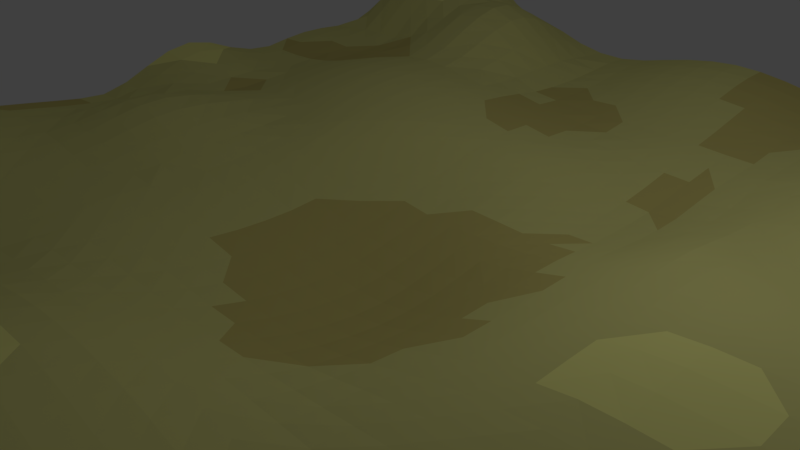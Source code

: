 # Source: terrain3.blend  (saved by Blender 2.79.0; exported with 4.5.12 LTS)
import bpy
from mathutils import Matrix  # noqa: F401  (used for matrix-valued properties, if any)

bpy.ops.wm.read_factory_settings(use_empty=True)
scene = bpy.context.scene
scene.name = 'Scene'

# ---- collections
col_collection_1 = bpy.data.collections.new('Collection 1'); scene.collection.children.link(col_collection_1)

# ---- materials (node trees are filled in below, after node groups)
mat_material = bpy.data.materials.new('Material')
mat_material.alpha_threshold = 0.0
mat_material.use_transparent_shadow = False
mat_material.diffuse_color = (0.8, 0.7774, 0.2785, 1.0)
mat_material.roughness = 0.5
mat_material.specular_intensity = 0.0
mat_material_001 = bpy.data.materials.new('Material.001')
mat_material_001.alpha_threshold = 0.0
mat_material_001.use_transparent_shadow = False
mat_material_001.diffuse_color = (0.686, 0.6037, 0.1928, 1.0)
mat_material_001.roughness = 0.5
mat_material_001.specular_intensity = 0.03125
mat_material_002 = bpy.data.materials.new('Material.002')
mat_material_002.alpha_threshold = 0.0
mat_material_002.use_transparent_shadow = False
mat_material_002.diffuse_color = (1.0, 0.9859, 0.3319, 1.0)
mat_material_002.roughness = 0.5
mat_material_002.specular_intensity = 0.0

# ---- material node trees

# ---- world
world_world = bpy.data.worlds.new('World'); scene.world = world_world
world_world.color = (0.05088, 0.05088, 0.05088)
world_world.use_sun_shadow = False
world_world.sun_shadow_jitter_overblur = 0.0
world_world.cycles.sampling_method = 'MANUAL'

# ---- cameras
cam_camera = bpy.data.cameras.new('Camera')
cam_camera.clip_end = 100.0
cam_camera.lens = 35.0
cam_camera.sensor_width = 32.0
cam_camera.sensor_height = 18.0
cam_camera.ortho_scale = 7.314
cam_camera.dof.focus_distance = 0.0
cam_camera.dof.aperture_fstop = 128.0

# ---- lights
light_lamp = bpy.data.lights.new('Lamp', 'POINT')
light_lamp.transmission_factor = 0.0
light_lamp.cutoff_distance = 30.0
light_lamp.energy = 100.0
light_lamp.shadow_buffer_clip_start = 1.001
light_lamp.shadow_soft_size = 0.1
light_lamp.shadow_maximum_resolution = 0.006
light_lamp.use_absolute_resolution = True

# ---- meshes
me_plane_001 = bpy.data.meshes.new('Plane.001')
me_plane_001.from_pydata([(-1.0, -1.0, 0.1308), (1.0, -1.0, 0.07879), (-1.0, 1.0, 0.1068), (0.9967, 0.9791, 0.0357), (-1.0, 0.0, 0.05534), (0.0, -1.0, 0.1083), (1.0, 0.0, 0.04756), (0.0, 1.0, 0.07942), (0.002557, 0.008345, -0.06975), (-1.0, -0.5, 0.06406), (0.5, -1.0, 0.02099), (0.9779, 0.4893, 0.09536), (-0.517, 0.9974, 0.0878), (-1.0, 0.5, 0.05644), (-0.5, -1.0, 0.01492), (1.0, -0.5014, 0.02109), (0.499, 0.9936, 0.0203), (0.0, 0.5, 0.0013), (0.004434, -0.4855, -0.03036), (-0.5, 0.0, 0.02889), (0.4969, 1.216e-07, 0.03919), (0.5002, -0.4993, 0.02335), (-0.5, -0.5, 0.01372), (-0.5, 0.5, 0.07751), (0.5116, 0.4988, 0.03673), (-1.0, -0.75, 0.1327), (0.75, -1.0, 0.06006), (0.9942, 0.7137, 0.09619), (-0.7433, 0.9872, 0.1968), (-1.0, 0.25, 0.05806), (-0.25, -1.0, 0.04553), (1.0, -0.2515, 0.04542), (0.25, 1.0, 0.05719), (0.0, 0.75, 0.0403), (0.006108, -0.2301, -0.0968), (-0.75, 0.0, 0.04433), (0.2517, 0.005693, -0.03039), (-1.0, -0.25, 0.01996), (0.25, -1.0, 0.08262), (0.9684, 0.25, 0.02989), (-0.2549, 0.9993, 0.03355), (-1.0, 0.75, 0.07873), (-0.75, -1.0, 0.1013), (1.0, -0.75, 0.06167), (0.7449, 0.9681, 0.04133), (0.0, 0.25, -0.01975), (0.0002778, -0.7491, 0.08348), (-0.2494, 0.002041, -0.0321), (0.7383, 0.0, 0.05968), (0.5005, -0.2485, 0.0457), (0.5, -0.75, 0.01087), (0.2533, -0.4894, -0.01191), (0.75, -0.5, 0.02545), (-0.5, -0.25, 0.01055), (-0.5, -0.75, 0.01657), (-0.75, -0.5, 0.05674), (-0.2484, -0.4949, -0.01432), (-0.5025, 0.7496, 0.1683), (-0.5, 0.25, 0.07237), (-0.75, 0.5, 0.04977), (-0.25, 0.5, 0.04126), (0.498, 0.7374, 0.03552), (0.4972, 0.25, 0.008686), (0.2438, 0.5, -0.01909), (0.7334, 0.4838, 0.1143), (0.7575, 0.25, 0.03632), (0.2343, 0.25, -0.05187), (0.25, 0.75, 0.0271), (-0.25, 0.25, 0.04065), (-0.75, 0.25, 0.04139), (-0.7427, 0.736, 0.1595), (-0.25, -0.75, 0.03198), (-0.75, -0.75, 0.1096), (-0.75, -0.25, 0.0568), (0.75, -0.75, 0.07398), (0.2501, -0.7496, 0.06258), (0.2546, -0.2349, -0.03986), (0.75, -0.25, 0.06535), (-0.2475, -0.242, -0.04876), (-0.2503, 0.75, 0.02281), (0.7415, 0.6965, 0.1418), (-1.0, -0.875, 0.1448), (0.875, -1.0, 0.07879), (0.9942, 0.8388, 0.09262), (-0.8683, 0.9872, 0.1962), (-1.0, 0.125, 0.09331), (-0.125, -1.0, 0.08262), (1.0, -0.125, 0.05253), (0.125, 1.0, 0.07942), (0.0, 0.875, 0.06742), (0.00466, -0.1098, -0.09337), (-0.875, 0.0, 0.03888), (0.1276, 0.008344, -0.06078), (-1.0, -0.375, 0.03713), (0.375, -1.0, 0.04553), (0.9651, 0.3746, 0.06604), (-0.3919, 0.9974, 0.04999), (-1.0, 0.625, 0.05407), (-0.625, -1.0, 0.05467), (1.0, -0.625, 0.0294), (0.6218, 0.9801, 0.02606), (0.0, 0.375, -0.002155), (0.002013, -0.6184, 0.03236), (-0.375, 2.877e-06, 0.005687), (0.6206, 0.0, 0.05554), (0.5002, -0.1244, 0.04638), (0.5, -0.625, 0.005786), (0.1294, -0.4855, -0.02503), (0.625, -0.5, 0.02412), (-0.5, -0.125, 0.02174), (-0.5, -0.625, 0.01419), (-0.875, -0.5, 0.07119), (-0.3748, -0.4992, 0.001466), (-0.5161, 0.8725, 0.1482), (-0.5, 0.375, 0.08305), (-0.875, 0.5, 0.05434), (-0.375, 0.5, 0.06341), (0.4977, 0.8607, 0.06001), (0.5031, 0.375, 0.02124), (0.125, 0.5, -0.0104), (0.625, 0.4908, 0.08963), (-1.0, -0.625, 0.1023), (0.625, -1.0, 0.0294), (0.9925, 0.5988, 0.117), (-0.6301, 0.9992, 0.1211), (-1.0, 0.375, 0.03807), (-0.375, -1.0, 0.01276), (1.0, -0.3842, 0.0489), (0.375, 1.0, 0.03017), (0.0, 0.625, 0.01283), (0.006087, -0.3551, -0.07524), (-0.625, 0.0, 0.05319), (0.3732, 0.001993, 0.00564), (-1.0, -0.125, 0.009049), (0.125, -1.0, 0.1083), (0.9909, 0.125, 0.03189), (-0.125, 1.0, 0.05719), (-0.999, 0.8731, 0.1317), (-0.875, -1.0, 0.1324), (1.0, -0.875, 0.1246), (0.8693, 0.9645, 0.08124), (0.0006686, 0.1272, -0.04381), (0.0, -0.875, 0.1083), (-0.1232, 0.005747, -0.05978), (0.8674, 0.0, 0.05756), (0.5005, -0.3735, 0.0376), (0.5, -0.875, 0.02099), (0.3765, -0.495, 0.00703), (0.875, -0.5015, 0.02885), (-0.5, -0.375, 0.008781), (-0.5, -0.875, 0.01733), (-0.625, -0.5, 0.03264), (-0.1217, -0.4893, -0.02659), (-0.5, 0.625, 0.1255), (-0.5, 0.125, 0.04784), (-0.625, 0.5, 0.06584), (-0.125, 0.5, 0.01689), (0.5004, 0.618, 0.03617), (0.4963, 0.125, 0.02908), (0.365, 0.5, -0.005649), (0.8344, 0.4824, 0.118), (0.7518, 0.3734, 0.08448), (0.7419, 0.125, 0.03752), (0.6376, 0.25, 0.02903), (0.8366, 0.25, 0.03627), (0.2343, 0.375, -0.04799), (0.2442, 0.1262, -0.03884), (0.1249, 0.25, -0.04307), (0.3588, 0.25, -0.01685), (0.25, 0.875, 0.04822), (0.25, 0.625, 0.006471), (0.125, 0.75, 0.0403), (0.3749, 0.7493, 0.02349), (-0.25, 0.375, 0.04784), (-0.25, 0.125, 0.004902), (-0.375, 0.25, 0.06324), (-0.125, 0.25, 0.005801), (-0.75, 0.375, 0.04791), (-0.75, 0.125, 0.03099), (-0.875, 0.25, 0.04704), (-0.625, 0.25, 0.06324), (-0.7324, 0.8414, 0.2096), (-0.75, 0.625, 0.06592), (-0.8683, 0.7372, 0.1519), (-0.6244, 0.7487, 0.1549), (-0.2495, -0.6234, 0.01362), (-0.25, -0.875, 0.04553), (-0.375, -0.75, 0.006866), (-0.1249, -0.7496, 0.06258), (-0.75, -0.625, 0.08664), (-0.75, -0.875, 0.1159), (-0.875, -0.75, 0.1381), (-0.625, -0.75, 0.06125), (-0.75, -0.125, 0.06728), (-0.75, -0.375, 0.03908), (-0.875, -0.25, 0.03188), (-0.625, -0.25, 0.04787), (0.75, -0.625, 0.05438), (0.75, -0.875, 0.08527), (0.625, -0.75, 0.04927), (0.875, -0.75, 0.06167), (0.2514, -0.6205, 0.02795), (0.25, -0.875, 0.08262), (0.1253, -0.7491, 0.08348), (0.375, -0.75, 0.03198), (0.2535, -0.1137, -0.03809), (0.2545, -0.3602, -0.03243), (0.1311, -0.2301, -0.08474), (0.3773, -0.2424, 0.008983), (0.75, -0.125, 0.07119), (0.75, -0.375, 0.0451), (0.625, -0.25, 0.06524), (0.875, -0.2513, 0.05981), (-0.2483, -0.1194, -0.04976), (-0.2476, -0.3672, -0.03532), (-0.3744, -0.2481, -0.0178), (-0.1204, -0.2348, -0.0788), (-0.2549, 0.8743, 0.02833), (-0.25, 0.625, 0.02554), (-0.3792, 0.7494, 0.1001), (-0.125, 0.75, 0.02764), (0.7415, 0.8219, 0.1266), (0.7302, 0.5878, 0.1342), (0.6191, 0.7129, 0.1107), (0.8733, 0.6969, 0.1554), (0.8718, 0.5869, 0.1404), (0.6221, 0.6009, 0.08548), (0.6193, 0.8395, 0.08317), (-0.125, 0.625, 0.01435), (-0.375, 0.625, 0.07982), (-0.3922, 0.8724, 0.08597), (-0.1204, -0.36, -0.0612), (-0.3744, -0.3732, -0.008949), (-0.3747, -0.1241, -0.01751), (0.875, -0.3842, 0.06131), (0.625, -0.375, 0.04587), (0.625, -0.125, 0.0688), (0.3773, -0.3675, 0.007995), (0.1311, -0.3551, -0.06649), (0.1297, -0.1098, -0.0813), (0.375, -0.875, 0.04553), (0.125, -0.875, 0.1083), (0.127, -0.6184, 0.0341), (0.875, -0.875, 0.1276), (0.625, -0.875, 0.0356), (0.625, -0.625, 0.04354), (-0.625, -0.375, 0.02555), (-0.875, -0.375, 0.04265), (-0.875, -0.125, 0.02634), (-0.625, -0.875, 0.06441), (-0.875, -0.875, 0.1483), (-0.875, -0.625, 0.1094), (-0.125, -0.875, 0.08262), (-0.375, -0.875, 0.01276), (-0.375, -0.625, 0.00182), (-0.625, 0.625, 0.1042), (-0.875, 0.625, 0.06492), (-0.8574, 0.8414, 0.2112), (-0.625, 0.125, 0.04316), (-0.875, 0.125, 0.06276), (-0.875, 0.375, 0.03823), (-0.1247, 0.126, -0.03018), (-0.375, 0.125, 0.04065), (-0.375, 0.375, 0.07237), (0.3725, 0.625, 0.01103), (0.125, 0.625, 0.01283), (0.125, 0.875, 0.06742), (0.3631, 0.125, -0.003988), (0.1257, 0.1272, -0.04719), (0.1249, 0.375, -0.03115), (0.8429, 0.125, 0.03662), (0.6288, 0.125, 0.03507), (0.6307, 0.3748, 0.07152), (0.8332, 0.3732, 0.08293), (0.3629, 0.375, -0.02167), (0.3749, 0.8742, 0.03178), (-0.125, 0.375, 0.02076), (-0.625, 0.375, 0.07237), (-0.627, 0.87, 0.1722), (-0.1236, -0.6205, 0.02506), (-0.625, -0.625, 0.04731), (-0.625, -0.125, 0.06474), (0.875, -0.625, 0.03083), (0.3755, -0.6234, 0.01628), (0.3766, -0.1197, 0.008754), (0.875, -0.125, 0.06608), (-0.1215, -0.1136, -0.0773), (-0.125, 0.875, 0.04822), (0.8665, 0.8215, 0.1434), (-1.0, -0.9375, 0.1414), (0.9375, -1.0, 0.08846), (0.9952, 0.9075, 0.06976), (-0.9356, 0.9964, 0.1627), (-1.0, 0.0625, 0.08187), (-0.0625, -1.0, 0.09786), (1.0, -0.0625, 0.05193), (0.0625, 1.0, 0.0829), (0.0, 0.9375, 0.07619), (0.003641, -0.05062, -0.08282), (-0.9375, 0.0, 0.04826), (0.06517, 0.008706, -0.0678), (-1.0, -0.4375, 0.04763), (0.4375, -1.0, 0.02951), (0.9713, 0.4333, 0.08421), (-0.4568, 0.9971, 0.07192), (-1.0, 0.5625, 0.05742), (-0.5625, -1.0, 0.03248), (1.0, -0.5625, 0.01936), (0.5604, 0.987, 0.02442), (0.0, 0.4375, 0.0002901), (0.003237, -0.5519, 0.0002497), (-0.4375, 0.0, 0.01886), (0.5593, 0.0, 0.05203), (0.5, -0.06232, 0.04347), (0.5001, -0.5623, 0.01296), (0.0671, -0.485, -0.02872), (0.5625, -0.5, 0.02374), (-0.5, -0.0625, 0.02579), (-0.5, -0.5625, 0.01442), (-0.9375, -0.5, 0.07039), (-0.4375, -0.5, 0.006314), (-0.5196, 0.9345, 0.1198), (-0.5, 0.4375, 0.08015), (-0.9375, 0.5, 0.05805), (-0.4375, 0.5, 0.0732), (0.4983, 0.9266, 0.04284), (0.5078, 0.4375, 0.03219), (0.0625, 0.5, -0.00346), (0.569, 0.4953, 0.0648), (-1.0, -0.6875, 0.1192), (0.6875, -1.0, 0.04527), (0.9948, 0.6545, 0.1244), (-0.6862, 0.9963, 0.1667), (-1.0, 0.3125, 0.04165), (-0.3125, -1.0, 0.02762), (1.0, -0.319, 0.05032), (0.3125, 1.0, 0.0422), (0.0, 0.6875, 0.02567), (0.006325, -0.2919, -0.08843), (-0.6875, 0.0, 0.0544), (0.3131, 0.003804, -0.01218), (-1.0, -0.1875, 0.01172), (0.1875, -1.0, 0.09786), (0.9789, 0.1875, 0.02648), (-0.188, 0.9999, 0.0429), (-0.9996, 0.8118, 0.1134), (-0.8125, -1.0, 0.1201), (1.0, -0.8125, 0.1014), (0.8067, 0.9639, 0.06876), (0.0001264, 0.1879, -0.03166), (2.541e-06, -0.8125, 0.09787), (-0.1863, 0.003881, -0.04791), (0.7996, 0.0, 0.05966), (0.5005, -0.3109, 0.04241), (0.5, -0.8125, 0.01678), (0.3149, -0.4921, -0.002527), (0.8125, -0.5, 0.02521), (-0.5, -0.3125, 0.006485), (-0.5, -0.8125, 0.01743), (-0.6875, -0.5, 0.04472), (-0.1851, -0.492, -0.02138), (-0.5, 0.6875, 0.1527), (-0.5, 0.1875, 0.06113), (-0.6875, 0.5, 0.05791), (-0.1875, 0.5, 0.02868), (0.4984, 0.6773, 0.03629), (0.4966, 0.1875, 0.0186), (0.2989, 0.5, -0.01657), (0.7818, 0.4824, 0.1183), (0.7412, 0.43, 0.1051), (0.749, 0.1875, 0.03066), (0.5662, 0.25, 0.01883), (0.7974, 0.25, 0.03672), (0.2383, 0.4375, -0.03484), (0.2383, 0.1876, -0.04683), (0.0625, 0.25, -0.0319), (0.2928, 0.25, -0.04148), (0.25, 0.9375, 0.05484), (0.25, 0.6875, 0.01584), (0.0625, 0.75, 0.04219), (0.3125, 0.75, 0.02148), (-0.25, 0.4375, 0.04613), (-0.25, 0.1875, 0.02551), (-0.4375, 0.25, 0.06997), (-0.1875, 0.25, 0.0235), (-0.75, 0.4375, 0.04764), (-0.75, 0.1875, 0.03642), (-0.9375, 0.25, 0.05613), (-0.6875, 0.25, 0.05324), (-0.7355, 0.9097, 0.2127), (-0.7492, 0.6859, 0.1176), (-0.9356, 0.7464, 0.1263), (-0.6838, 0.743, 0.1582), (-0.249, -0.5592, -0.0003277), (-0.25, -0.8125, 0.04011), (-0.4375, -0.75, 0.00446), (-0.1875, -0.7499, 0.04754), (-0.75, -0.5625, 0.07162), (-0.75, -0.8125, 0.1152), (-0.9375, -0.75, 0.1399), (-0.6875, -0.75, 0.08659), (-0.75, -0.0625, 0.05753), (-0.75, -0.3125, 0.04502), (-0.9375, -0.25, 0.02277), (-0.6875, -0.25, 0.05815), (0.75, -0.5625, 0.02991), (0.75, -0.8125, 0.07519), (0.5625, -0.75, 0.01842), (0.8125, -0.75, 0.05751), (0.2523, -0.5549, 0.006659), (0.25, -0.8125, 0.07445), (0.0628, -0.749, 0.08642), (0.3125, -0.7499, 0.04754), (0.2526, -0.05392, -0.03461), (0.2548, -0.297, -0.03729), (0.06882, -0.2294, -0.09574), (0.316, -0.2386, -0.01459), (0.745, -0.0625, 0.06734), (0.75, -0.3125, 0.05645), (0.5625, -0.2499, 0.06004), (0.8125, -0.25, 0.06283), (-0.2488, -0.05867, -0.04407), (-0.2475, -0.3042, -0.04344), (-0.4374, -0.2497, -0.004674), (-0.1839, -0.2383, -0.06438), (-0.2559, 0.9366, 0.03347), (-0.25, 0.6875, 0.02283), (-0.4413, 0.7494, 0.1442), (-0.1875, 0.75, 0.0215), (0.7429, 0.8931, 0.08339), (0.7382, 0.6406, 0.14), (0.5588, 0.7265, 0.05841), (0.8046, 0.6941, 0.1535), (-1.0, -0.8125, 0.1416), (0.8125, -1.0, 0.06683), (0.994, 0.7748, 0.09202), (-0.8035, 0.9828, 0.2074), (-1.0, 0.1875, 0.08208), (-0.1875, -1.0, 0.06452), (1.0, -0.1875, 0.04949), (0.1875, 1.0, 0.07022), (0.0, 0.8125, 0.05484), (0.005515, -0.1695, -0.09864), (-0.8125, 0.0, 0.03675), (0.1897, 0.007294, -0.04757), (-1.0, -0.3125, 0.02876), (0.3125, -1.0, 0.06452), (0.9635, 0.3125, 0.04439), (-0.3237, 0.9983, 0.03609), (-1.0, 0.6875, 0.05413), (-0.6875, -1.0, 0.07859), (1.0, -0.6875, 0.04167), (0.6833, 0.9737, 0.02879), (0.0, 0.3125, -0.008595), (0.0009645, -0.6844, 0.06297), (-0.3123, 0.0006147, -0.01334), (0.6801, 0.0, 0.05782), (0.5003, -0.1864, 0.04716), (0.5, -0.6875, 0.005737), (0.1915, -0.487, -0.01974), (0.6875, -0.5, 0.02493), (-0.5, -0.1875, 0.01642), (-0.5, -0.6875, 0.01518), (-0.8125, -0.5, 0.06625), (-0.3117, -0.4974, -0.005784), (-0.5087, 0.8112, 0.1657), (-0.5, 0.3125, 0.08015), (-0.8125, 0.5, 0.04993), (-0.3125, 0.5, 0.05324), (0.4977, 0.798, 0.05028), (0.4996, 0.3125, 0.0101), (0.1867, 0.5, -0.01662), (0.6815, 0.4866, 0.1057), (-1.0, -0.5625, 0.08323), (0.5625, -1.0, 0.02073), (0.9853, 0.5443, 0.09967), (-0.5738, 0.9983, 0.09313), (-1.0, 0.4375, 0.04895), (-0.4375, -1.0, 0.006355), (1.0, -0.4439, 0.03505), (0.4372, 0.9981, 0.02322), (0.0, 0.5625, 0.004053), (0.005429, -0.4198, -0.0565), (-0.5625, 0.0, 0.04267), (0.4341, 0.0005855, 0.02275), (-1.0, -0.0625, 0.02639), (0.0625, -1.0, 0.1121), (0.9987, 0.0625, 0.04042), (-0.0625, 1.0, 0.07022), (-0.9996, 0.9368, 0.13), (-0.9375, -1.0, 0.1364), (1.0, -0.9375, 0.1109), (0.9327, 0.9702, 0.06567), (0.001524, 0.06747, -0.05647), (0.0, -0.9375, 0.1121), (-0.06026, 0.007311, -0.06692), (0.9354, 0.0, 0.05342), (0.5004, -0.4363, 0.03141), (0.5, -0.9375, 0.0225), (0.4383, -0.4975, 0.01667), (0.9375, -0.5027, 0.02898), (-0.5, -0.4375, 0.01172), (-0.5, -0.9375, 0.01637), (-0.5625, -0.5, 0.02267), (-0.05853, -0.487, -0.02966), (-0.5, 0.5625, 0.09551), (-0.5, 0.0625, 0.03495), (-0.5625, 0.5, 0.07362), (-0.0625, 0.5, 0.007294), (0.5096, 0.5584, 0.03633), (0.4962, 0.0625, 0.03528), (0.4427, 0.5, 0.01584), (0.8997, 0.4844, 0.1115), (0.7594, 0.3125, 0.0574), (0.7393, 0.0625, 0.04941), (0.705, 0.25, 0.03439), (0.89, 0.25, 0.03448), (0.2329, 0.3125, -0.05283), (0.2495, 0.06561, -0.03165), (0.1822, 0.25, -0.05086), (0.4261, 0.25, 0.004654), (0.25, 0.8125, 0.03847), (0.2486, 0.5625, -0.00492), (0.1875, 0.75, 0.03496), (0.4367, 0.745, 0.02807), (-0.25, 0.3125, 0.04613), (-0.2498, 0.06313, -0.01525), (-0.3125, 0.25, 0.05324), (-0.0625, 0.25, -0.007774), (-0.75, 0.3125, 0.04613), (-0.75, 0.0625, 0.03438), (-0.8125, 0.25, 0.03936), (-0.5625, 0.25, 0.06997), (-0.7353, 0.7844, 0.1888), (-0.75, 0.5625, 0.05393), (-0.8034, 0.7326, 0.161), (-0.5637, 0.7498, 0.1653), (-0.2499, -0.6871, 0.02278), (-0.25, -0.9375, 0.04743), (-0.3125, -0.75, 0.01773), (-0.06228, -0.7493, 0.07513), (-0.75, -0.6875, 0.09976), (-0.75, -0.9375, 0.1111), (-0.8125, -0.75, 0.1275), (-0.5625, -0.75, 0.0368), (-0.75, -0.1875, 0.06657), (-0.75, -0.4375, 0.0448), (-0.8125, -0.25, 0.04596), (-0.5625, -0.25, 0.02947), (0.75, -0.6875, 0.07208), (0.75, -0.9375, 0.07802), (0.6875, -0.75, 0.07442), (0.9375, -0.75, 0.07066), (0.2506, -0.6855, 0.04857), (0.25, -0.9375, 0.08549), (0.1877, -0.7493, 0.07513), (0.4375, -0.75, 0.01809), (0.2542, -0.1739, -0.04002), (0.254, -0.4243, -0.02525), (0.193, -0.232, -0.06446), (0.4388, -0.2459, 0.02895), (0.75, -0.1875, 0.07052), (0.75, -0.4375, 0.03317), (0.6875, -0.25, 0.06554), (0.9375, -0.2526, 0.05579), (-0.2478, -0.1804, -0.05085), (-0.2479, -0.4308, -0.02531), (-0.3111, -0.2454, -0.03343), (-0.05698, -0.232, -0.09034), (-0.2525, 0.8121, 0.02455), (-0.25, 0.5625, 0.03391), (-0.315, 0.7496, 0.05186), (-0.0625, 0.75, 0.03496), (0.7411, 0.7567, 0.1421), (0.7302, 0.5361, 0.1201), (0.68, 0.703, 0.1337), (0.9334, 0.7034, 0.1323), (0.9104, 0.6438, 0.1385), (0.8412, 0.5341, 0.1271), (0.7923, 0.5854, 0.1344), (0.9267, 0.591, 0.1386), (0.6189, 0.656, 0.09737), (0.6254, 0.546, 0.08324), (0.5649, 0.6101, 0.0525), (0.6758, 0.5929, 0.1187), (0.6205, 0.9092, 0.05041), (0.6189, 0.7743, 0.1005), (0.5584, 0.8495, 0.08401), (0.6804, 0.8308, 0.08208), (-0.125, 0.6875, 0.0193), (-0.125, 0.5625, 0.01351), (-0.1875, 0.625, 0.01872), (-0.0625, 0.625, 0.01227), (-0.3753, 0.6874, 0.09207), (-0.375, 0.5625, 0.06699), (-0.4375, 0.625, 0.1093), (-0.3125, 0.625, 0.04769), (-0.3945, 0.9345, 0.0673), (-0.3858, 0.8108, 0.0982), (-0.4563, 0.8721, 0.1267), (-0.324, 0.8732, 0.04542), (-0.1202, -0.2969, -0.07205), (-0.1209, -0.4243, -0.04708), (-0.184, -0.3635, -0.04895), (-0.05702, -0.3571, -0.0705), (-0.3744, -0.3105, -0.01417), (-0.3746, -0.4361, -0.003045), (-0.4374, -0.3747, 0.002486), (-0.3111, -0.3705, -0.02188), (-0.3749, -0.06219, -0.008718), (-0.3745, -0.186, -0.01944), (-0.4375, -0.125, -0.0001148), (-0.3116, -0.1221, -0.0346), (0.875, -0.3188, 0.06378), (0.875, -0.444, 0.04559), (0.8125, -0.3777, 0.04904), (0.9375, -0.3879, 0.06499), (0.625, -0.3125, 0.0568), (0.625, -0.4375, 0.03426), (0.5625, -0.3749, 0.04562), (0.6875, -0.375, 0.0459), (0.621, -0.0625, 0.06355), (0.625, -0.1875, 0.06958), (0.5625, -0.125, 0.06248), (0.6875, -0.125, 0.07021), (0.3774, -0.3046, 0.0085), (0.377, -0.431, 0.007495), (0.3159, -0.3638, -0.01169), (0.4388, -0.3709, 0.02439), (0.1313, -0.2919, -0.07782), (0.1304, -0.4198, -0.04951), (0.06881, -0.3544, -0.07406), (0.193, -0.3572, -0.05173), (0.1286, -0.05062, -0.07214), (0.1305, -0.1695, -0.08602), (0.06732, -0.1093, -0.09198), (0.1917, -0.1113, -0.06178), (0.375, -0.8125, 0.04011), (0.375, -0.9375, 0.04743), (0.3125, -0.875, 0.06452), (0.4375, -0.875, 0.02951), (0.125, -0.8125, 0.09787), (0.125, -0.9375, 0.1121), (0.0625, -0.875, 0.1121), (0.1875, -0.875, 0.09786), (0.1282, -0.5519, 0.003801), (0.126, -0.6844, 0.06301), (0.0646, -0.6181, 0.03411), (0.1893, -0.6193, 0.03207), (0.875, -0.8125, 0.1037), (0.875, -0.9375, 0.1127), (0.8125, -0.875, 0.1006), (0.9375, -0.875, 0.1489), (0.625, -0.8125, 0.0357), (0.625, -0.9375, 0.034), (0.5625, -0.875, 0.02073), (0.6875, -0.875, 0.06421), (0.625, -0.5625, 0.02429), (0.625, -0.6875, 0.05666), (0.5625, -0.625, 0.01591), (0.6875, -0.625, 0.06156), (-0.625, -0.3125, 0.03367), (-0.625, -0.4375, 0.02876), (-0.6875, -0.375, 0.03409), (-0.5625, -0.375, 0.016), (-0.875, -0.3125, 0.03442), (-0.875, -0.4375, 0.05401), (-0.9375, -0.375, 0.04121), (-0.8125, -0.375, 0.04131), (-0.875, -0.0625, 0.02827), (-0.875, -0.1875, 0.03062), (-0.9375, -0.125, 0.01188), (-0.8125, -0.125, 0.04849), (-0.625, -0.8125, 0.06451), (-0.625, -0.9375, 0.06093), (-0.6875, -0.875, 0.09115), (-0.5625, -0.875, 0.03871), (-0.875, -0.8125, 0.146), (-0.875, -0.9375, 0.1439), (-0.9375, -0.875, 0.1517), (-0.8125, -0.875, 0.1357), (-0.875, -0.5625, 0.09076), (-0.875, -0.6875, 0.1256), (-0.9375, -0.625, 0.1097), (-0.8125, -0.625, 0.1013), (-0.125, -0.8125, 0.07445), (-0.125, -0.9375, 0.08549), (-0.1875, -0.875, 0.06452), (-0.0625, -0.875, 0.09786), (-0.375, -0.8125, 0.0102), (-0.375, -0.9375, 0.01368), (-0.4375, -0.875, 0.006539), (-0.3125, -0.875, 0.02762), (-0.3749, -0.5622, 0.001899), (-0.375, -0.6875, 0.003803), (-0.4375, -0.625, 0.006304), (-0.3123, -0.6245, 0.005345), (-0.625, 0.6875, 0.1301), (-0.625, 0.5625, 0.07849), (-0.6875, 0.625, 0.0788), (-0.5625, 0.625, 0.1228), (-0.8744, 0.6864, 0.1077), (-0.875, 0.5625, 0.0582), (-0.9375, 0.625, 0.05903), (-0.8125, 0.625, 0.0673), (-0.8605, 0.9097, 0.214), (-0.8605, 0.7847, 0.1872), (-0.9285, 0.8578, 0.1804), (-0.792, 0.8358, 0.2254), (-0.625, 0.1875, 0.05324), (-0.625, 0.0625, 0.04465), (-0.6875, 0.125, 0.03695), (-0.5625, 0.125, 0.04623), (-0.875, 0.1875, 0.06038), (-0.875, 0.0625, 0.05243), (-0.9375, 0.125, 0.08348), (-0.8125, 0.125, 0.04142), (-0.875, 0.4375, 0.04725), (-0.875, 0.3125, 0.0365), (-0.9375, 0.375, 0.03979), (-0.8125, 0.375, 0.04006), (-0.125, 0.1875, -0.01204), (-0.1241, 0.06556, -0.04649), (-0.1874, 0.1253, -0.01466), (-0.06198, 0.1267, -0.0403), (-0.375, 0.1875, 0.05324), (-0.375, 0.0625, 0.0235), (-0.4375, 0.125, 0.04613), (-0.3125, 0.125, 0.02551), (-0.375, 0.4375, 0.06997), (-0.375, 0.3125, 0.06997), (-0.4375, 0.375, 0.08015), (-0.3125, 0.375, 0.06113), (0.375, 0.6873, 0.01727), (0.3662, 0.5625, 0.004702), (0.3119, 0.625, 0.004357), (0.4338, 0.6234, 0.02378), (0.125, 0.6875, 0.02567), (0.125, 0.5625, 0.001842), (0.0625, 0.625, 0.0138), (0.1875, 0.625, 0.01017), (0.125, 0.9375, 0.07619), (0.125, 0.8125, 0.05484), (0.0625, 0.875, 0.07022), (0.1875, 0.875, 0.05962), (0.3603, 0.1875, -0.01085), (0.3665, 0.06326, 0.002385), (0.299, 0.1255, -0.02534), (0.4289, 0.125, 0.01755), (0.1251, 0.188, -0.04573), (0.1265, 0.06748, -0.05067), (0.06323, 0.1274, -0.0454), (0.1873, 0.1268, -0.04598), (0.125, 0.4375, -0.02174), (0.1247, 0.3125, -0.03784), (0.0625, 0.375, -0.01661), (0.1822, 0.375, -0.04316), (0.8382, 0.1875, 0.03084), (0.8535, 0.0625, 0.04805), (0.7908, 0.125, 0.03737), (0.9098, 0.125, 0.03487), (0.6328, 0.1875, 0.02588), (0.6256, 0.0625, 0.04586), (0.5645, 0.125, 0.03263), (0.6885, 0.125, 0.03693), (0.6258, 0.4342, 0.08791), (0.6377, 0.3125, 0.04704), (0.5644, 0.375, 0.04936), (0.6978, 0.374, 0.08158), (0.832, 0.4293, 0.1045), (0.8352, 0.3125, 0.05672), (0.7925, 0.3732, 0.08454), (0.8872, 0.3736, 0.07825), (0.3655, 0.4375, -0.01562), (0.3597, 0.3125, -0.02265), (0.2928, 0.375, -0.04138), (0.436, 0.375, 0.001429), (0.3749, 0.9371, 0.03237), (0.3748, 0.8115, 0.02862), (0.3125, 0.875, 0.03684), (0.4367, 0.8698, 0.03226), (-0.125, 0.4375, 0.01975), (-0.125, 0.3125, 0.01876), (-0.1875, 0.375, 0.03391), (-0.0625, 0.375, 0.009784), (-0.625, 0.4375, 0.06997), (-0.625, 0.3125, 0.06997), (-0.6875, 0.375, 0.06113), (-0.5625, 0.375, 0.08015), (-0.6302, 0.9353, 0.1572), (-0.6246, 0.8081, 0.1693), (-0.6781, 0.8563, 0.1898), (-0.5733, 0.8733, 0.1527), (-0.1227, -0.5549, -0.001467), (-0.1244, -0.6855, 0.04847), (-0.1866, -0.6219, 0.02006), (-0.06074, -0.6193, 0.02917), (-0.625, -0.5625, 0.03912), (-0.625, -0.6875, 0.05518), (-0.6875, -0.625, 0.06772), (-0.5625, -0.625, 0.02841), (-0.625, -0.0625, 0.06163), (-0.625, -0.1875, 0.06026), (-0.6875, -0.125, 0.0744), (-0.5625, -0.125, 0.04423), (0.875, -0.5625, 0.02397), (0.875, -0.6875, 0.04167), (0.8125, -0.625, 0.03574), (0.9375, -0.625, 0.03081), (0.376, -0.5592, 0.01013), (0.3751, -0.6871, 0.02278), (0.3134, -0.6219, 0.02243), (0.4377, -0.6245, 0.008984), (0.3761, -0.05891, 0.007479), (0.3771, -0.1808, 0.009178), (0.3151, -0.1166, -0.0138), (0.4383, -0.1225, 0.02831), (0.8743, -0.0625, 0.06383), (0.875, -0.1875, 0.06403), (0.8125, -0.125, 0.06983), (0.9375, -0.125, 0.0602), (-0.1223, -0.05385, -0.06998), (-0.1208, -0.1738, -0.08057), (-0.1849, -0.1164, -0.06409), (-0.0583, -0.1113, -0.08774), (-0.125, 0.9375, 0.05484), (-0.125, 0.8125, 0.03847), (-0.188, 0.8749, 0.03568), (-0.0625, 0.875, 0.05962), (0.8675, 0.8906, 0.1282), (0.8661, 0.7566, 0.1533), (0.8036, 0.8192, 0.1421), (0.93, 0.8279, 0.1336), (0.9296, 0.7632, 0.1417), (0.8032, 0.7541, 0.1532), (0.8047, 0.8886, 0.1265), (-0.0625, 0.8125, 0.04822), (-0.1875, 0.8125, 0.02741), (-0.1884, 0.9374, 0.04145), (-0.05751, -0.1712, -0.09209), (-0.1843, -0.177, -0.06626), (-0.1856, -0.05622, -0.05836), (0.9375, -0.1875, 0.05756), (0.8125, -0.1875, 0.06846), (0.8095, -0.0625, 0.06676), (0.4386, -0.184, 0.02934), (0.3156, -0.1773, -0.01452), (0.3144, -0.05638, -0.01283), (0.4375, -0.6875, 0.01132), (0.3129, -0.6863, 0.03624), (0.3142, -0.5571, 0.008325), (0.9375, -0.6875, 0.04321), (0.8125, -0.6875, 0.0492), (0.8125, -0.5625, 0.02433), (-0.5625, -0.1875, 0.03905), (-0.6875, -0.1875, 0.07104), (-0.6875, -0.0625, 0.06678), (-0.5625, -0.6875, 0.03299), (-0.6875, -0.6875, 0.07849), (-0.6875, -0.5625, 0.05578), (-0.06168, -0.6848, 0.05743), (-0.1871, -0.6863, 0.03622), (-0.1858, -0.557, -0.001274), (-0.5682, 0.8116, 0.1649), (-0.6793, 0.7967, 0.18), (-0.6816, 0.9244, 0.1864), (-0.5625, 0.3125, 0.07743), (-0.6875, 0.3125, 0.05908), (-0.6875, 0.4375, 0.05908), (-0.0625, 0.3125, 0.005821), (-0.1875, 0.3125, 0.03255), (-0.1875, 0.4375, 0.03255), (0.4366, 0.8069, 0.02973), (0.3125, 0.8125, 0.03015), (0.3125, 0.9375, 0.04086), (0.4297, 0.3125, -0.000988), (0.2923, 0.3125, -0.04413), (0.2946, 0.4375, -0.03047), (0.8868, 0.3125, 0.05336), (0.7976, 0.3125, 0.05771), (0.7857, 0.4293, 0.1061), (0.7069, 0.3125, 0.05484), (0.566, 0.3125, 0.03054), (0.5656, 0.4366, 0.06394), (0.6845, 0.0625, 0.04817), (0.5617, 0.0625, 0.0435), (0.5652, 0.1875, 0.02142), (0.9268, 0.0625, 0.04499), (0.7929, 0.0625, 0.04936), (0.7933, 0.1875, 0.0311), (0.1814, 0.3125, -0.04892), (0.0625, 0.3125, -0.02375), (0.0625, 0.4375, -0.0104), (0.1888, 0.06672, -0.04364), (0.06411, 0.06774, -0.05452), (0.06266, 0.188, -0.03889), (0.4313, 0.06255, 0.02041), (0.3072, 0.06439, -0.01591), (0.2946, 0.1875, -0.03472), (0.1875, 0.8125, 0.04822), (0.0625, 0.8125, 0.05719), (0.0625, 0.9375, 0.07942), (0.1875, 0.5625, -0.002211), (0.0625, 0.5625, 0.004145), (0.0625, 0.6875, 0.0271), (0.4363, 0.5622, 0.02109), (0.3066, 0.5625, -0.004312), (0.3125, 0.6875, 0.01221), (-0.3125, 0.3125, 0.05908), (-0.4375, 0.3125, 0.07743), (-0.4375, 0.4375, 0.07743), (-0.3125, 0.06252, 0.005125), (-0.4375, 0.0625, 0.03255), (-0.4375, 0.1875, 0.05908), (-0.06121, 0.0667, -0.05451), (-0.187, 0.06426, -0.03296), (-0.1875, 0.1875, 0.005299), (-0.8125, 0.3125, 0.03471), (-0.9375, 0.3125, 0.04191), (-0.9375, 0.4375, 0.05022), (-0.8125, 0.0625, 0.03817), (-0.9375, 0.0625, 0.0722), (-0.9375, 0.1875, 0.07618), (-0.5625, 0.0625, 0.04068), (-0.6875, 0.0625, 0.04213), (-0.6875, 0.1875, 0.04447), (-0.7949, 0.7789, 0.1973), (-0.9308, 0.7997, 0.1609), (-0.9308, 0.9247, 0.1827), (-0.8125, 0.5625, 0.05431), (-0.9375, 0.5625, 0.06062), (-0.9375, 0.6875, 0.08308), (-0.5625, 0.5625, 0.09238), (-0.6875, 0.5625, 0.06208), (-0.6873, 0.6872, 0.1205), (-0.3125, -0.6875, 0.01104), (-0.4375, -0.6875, 0.005029), (-0.4375, -0.5625, 0.006763), (-0.3125, -0.9375, 0.02903), (-0.4375, -0.9375, 0.00729), (-0.4375, -0.8125, 0.00537), (-0.0625, -0.9375, 0.1012), (-0.1875, -0.9375, 0.0669), (-0.1875, -0.8125, 0.0577), (-0.8125, -0.6875, 0.1162), (-0.9375, -0.6875, 0.1266), (-0.9375, -0.5625, 0.09036), (-0.8125, -0.9375, 0.1309), (-0.9375, -0.9375, 0.1478), (-0.9375, -0.8125, 0.1486), (-0.5625, -0.9375, 0.03637), (-0.6875, -0.9375, 0.08684), (-0.6875, -0.8125, 0.09102), (-0.8125, -0.1875, 0.05051), (-0.9375, -0.1875, 0.01564), (-0.9375, -0.0625, 0.02448), (-0.8125, -0.4375, 0.05101), (-0.9375, -0.4375, 0.05286), (-0.9375, -0.3125, 0.03217), (-0.5625, -0.4375, 0.01996), (-0.6875, -0.4375, 0.03713), (-0.6875, -0.3125, 0.0432), (0.6875, -0.6875, 0.08113), (0.5625, -0.6875, 0.02018), (0.5625, -0.5625, 0.01439), (0.6875, -0.9375, 0.05909), (0.5625, -0.9375, 0.02207), (0.5625, -0.8125, 0.01705), (0.9375, -0.9375, 0.1297), (0.8125, -0.9375, 0.08953), (0.8125, -0.8125, 0.08143), (0.1883, -0.6848, 0.05754), (0.06352, -0.6842, 0.06485), (0.06586, -0.5515, 0.001948), (0.1875, -0.9375, 0.1012), (0.0625, -0.9375, 0.1161), (0.0625, -0.8125, 0.1012), (0.4375, -0.9375, 0.0312), (0.3125, -0.9375, 0.0669), (0.3125, -0.8125, 0.0577), (0.1925, -0.1712, -0.06504), (0.0682, -0.1689, -0.09765), (0.06628, -0.05018, -0.08106), (0.1924, -0.4216, -0.0395), (0.06812, -0.4191, -0.05503), (0.06905, -0.2911, -0.0873), (0.4385, -0.4341, 0.02083), (0.3155, -0.4276, -0.008711), (0.3161, -0.3007, -0.01369), (0.6875, -0.1875, 0.07029), (0.5625, -0.1875, 0.06304), (0.5608, -0.0625, 0.05825), (0.6875, -0.4375, 0.03411), (0.5625, -0.4374, 0.03511), (0.5625, -0.3123, 0.05402), (0.9375, -0.4467, 0.04747), (0.8125, -0.439, 0.0359), (0.8125, -0.3139, 0.0563), (-0.3113, -0.1836, -0.0356), (-0.4375, -0.1873, -0.003914), (-0.4375, -0.0625, 0.007735), (-0.3114, -0.4338, -0.01371), (-0.4375, -0.4374, 0.005154), (-0.4374, -0.3122, -0.001558), (-0.05762, -0.4216, -0.05374), (-0.1844, -0.4275, -0.03706), (-0.1838, -0.3005, -0.0584), (-0.3198, 0.8114, 0.05094), (-0.4484, 0.8108, 0.1423), (-0.4599, 0.9341, 0.101), (-0.3125, 0.5625, 0.04623), (-0.4375, 0.5625, 0.08596), (-0.4378, 0.6875, 0.1312), (-0.0625, 0.5625, 0.007081), (-0.1875, 0.5625, 0.02287), (-0.1875, 0.6875, 0.01847), (0.6798, 0.7642, 0.1146), (0.5584, 0.7865, 0.0733), (0.5593, 0.9173, 0.0585), (0.679, 0.5401, 0.1067), (0.5705, 0.5526, 0.05686), (0.5594, 0.6679, 0.05422), (0.9118, 0.5374, 0.1231), (0.7825, 0.5341, 0.1253), (0.8177, 0.6384, 0.1398), (0.947, 0.6478, 0.1371), (0.6779, 0.6466, 0.1279), (0.6819, 0.9024, 0.04241), (-0.0625, 0.6875, 0.02195), (-0.3125, 0.6875, 0.05019), (-0.3255, 0.9355, 0.03928), (-0.0568, -0.2939, -0.0827), (-0.311, -0.3077, -0.02872), (-0.312, -0.0608, -0.02708), (0.9375, -0.3216, 0.06495), (0.6875, -0.3125, 0.05689), (0.682, -0.0625, 0.06562), (0.4388, -0.3082, 0.02721), (0.1932, -0.2939, -0.05982), (0.1907, -0.05191, -0.05548), (0.4375, -0.8125, 0.02479), (0.1875, -0.8125, 0.08844), (0.1904, -0.5531, 0.005399), (0.9375, -0.8125, 0.1199), (0.6875, -0.8125, 0.06359), (0.6875, -0.5625, 0.03296), (-0.5625, -0.3125, 0.01932), (-0.8125, -0.3125, 0.04045), (-0.8125, -0.0625, 0.03939), (-0.5625, -0.8125, 0.03887), (-0.8125, -0.8125, 0.1344), (-0.8125, -0.5625, 0.08403), (-0.0625, -0.8125, 0.08844), (-0.3125, -0.8125, 0.02362), (-0.312, -0.561, 0.0008009), (-0.5625, 0.6875, 0.1504), (-0.8112, 0.6851, 0.1177), (-0.7949, 0.9039, 0.2257), (-0.5625, 0.1875, 0.05908), (-0.8125, 0.1875, 0.04386), (-0.8125, 0.4375, 0.04476), (-0.06243, 0.1877, -0.02421), (-0.3125, 0.1875, 0.04328), (-0.3125, 0.4375, 0.05908), (0.4369, 0.684, 0.02603), (0.1875, 0.6875, 0.02166), (0.1875, 0.9375, 0.06742), (0.4265, 0.1875, 0.01261), (0.1844, 0.1878, -0.04925), (0.1844, 0.4375, -0.03116), (0.8971, 0.1875, 0.02955), (0.696, 0.1875, 0.02918), (0.6878, 0.4316, 0.1003), (0.8913, 0.4304, 0.09877), (0.4417, 0.4375, 0.008141), (0.4369, 0.9338, 0.02761), (-0.0625, 0.4375, 0.009125), (-0.5625, 0.4375, 0.07743), (-0.5758, 0.9355, 0.1259), (-0.05963, -0.5531, -0.0009564), (-0.5625, -0.5625, 0.02451), (-0.5625, -0.0625, 0.04552), (0.9375, -0.5625, 0.02219), (0.4379, -0.5611, 0.01235), (0.4379, -0.06104, 0.02611), (0.9375, -0.0625, 0.0588), (-0.05925, -0.05189, -0.07862), (-0.0625, 0.9375, 0.06742), (0.9309, 0.8964, 0.1216)], [], [(291, 492, 1088), (297, 488, 1087), (1086, 8, 495), (1085, 6, 496), (1084, 20, 484), (1083, 21, 499), (307, 500, 1082), (1081, 19, 483), (318, 503, 1080), (310, 504, 1079), (1078, 12, 476), (1077, 23, 507), (309, 508, 1076), (1075, 16, 480), (326, 511, 1074), (303, 512, 1073), (1072, 64, 472), (370, 515, 1071), (1070, 39, 516), (373, 471, 1069), (1068, 66, 519), (1067, 62, 520), (1066, 32, 440), (1065, 67, 523), (1064, 61, 524), (381, 468, 1063), (1062, 68, 527), (1061, 45, 528), (1060, 59, 467), (1059, 69, 531), (362, 532, 1058), (389, 436, 1057), (390, 535, 1056), (1055, 57, 536), (393, 464, 1054), (1053, 71, 539), (1052, 46, 540), (397, 463, 1051), (398, 543, 1050), (358, 544, 1049), (1048, 35, 443), (402, 547, 1047), (1046, 53, 548), (405, 460, 1045), (406, 551, 1044), (347, 552, 1043), (1042, 51, 459), (410, 555, 1041), (354, 556, 1040), (1039, 36, 444), (1038, 76, 559), (1037, 49, 560), (1036, 48, 456), (1035, 77, 563), (335, 564, 1034), (1033, 47, 455), (422, 567, 1032), (338, 568, 1031), (425, 448, 1030), (1029, 79, 571), (337, 572, 1028), (1027, 44, 452), (1026, 80, 575), (331, 576, 1025), (1024, 224, 432), (578, 579, 1023), (475, 580, 1022), (1021, 223, 431), (1020, 226, 583), (1019, 222, 584), (1018, 100, 308), (1017, 227, 587), (1016, 221, 588), (589, 428, 1015), (590, 591, 1014), (1013, 129, 592), (1012, 219, 427), (1011, 229, 595), (570, 596, 1010), (597, 304, 1009), (598, 599, 1008), (1007, 217, 600), (601, 424, 1006), (602, 603, 1005), (482, 604, 1004), (605, 423, 1003), (606, 607, 1002), (566, 608, 1001), (1000, 103, 311), (610, 611, 999), (565, 612, 998), (997, 212, 420), (996, 234, 615), (995, 127, 616), (617, 419, 994), (993, 235, 619), (992, 210, 620), (991, 104, 312), (990, 236, 623), (561, 624, 989), (988, 208, 416), (987, 237, 627), (986, 145, 628), (985, 207, 415), (984, 238, 631), (983, 206, 632), (633, 300, 982), (981, 239, 635), (980, 205, 636), (637, 412, 979), (638, 639, 978), (498, 640, 977), (641, 411, 976), (642, 643, 975), (554, 644, 974), (973, 107, 315), (646, 647, 972), (553, 648, 971), (970, 200, 408), (650, 651, 969), (968, 139, 652), (653, 407, 967), (654, 655, 966), (550, 656, 965), (657, 316, 964), (963, 245, 659), (549, 660, 962), (961, 196, 404), (662, 663, 960), (501, 664, 959), (958, 195, 403), (957, 247, 667), (546, 668, 956), (955, 91, 299), (954, 248, 671), (953, 193, 672), (673, 400, 952), (951, 249, 675), (950, 150, 676), (677, 399, 949), (948, 250, 679), (947, 190, 680), (946, 111, 319), (682, 683, 945), (541, 684, 944), (943, 188, 396), (942, 252, 687), (941, 142, 688), (940, 187, 395), (939, 253, 691), (938, 186, 692), (693, 320, 937), (694, 695, 936), (935, 185, 696), (697, 392, 934), (698, 699, 933), (505, 700, 932), (701, 391, 931), (702, 703, 930), (929, 182, 704), (928, 84, 292), (927, 257, 707), (533, 708, 926), (709, 388, 925), (924, 258, 711), (923, 154, 712), (713, 387, 922), (921, 259, 715), (530, 716, 920), (919, 115, 323), (718, 719, 918), (529, 720, 917), (916, 176, 384), (915, 261, 723), (914, 141, 724), (913, 175, 383), (912, 262, 727), (911, 174, 728), (729, 324, 910), (909, 263, 731), (908, 173, 732), (907, 172, 380), (734, 735, 906), (905, 157, 736), (904, 171, 379), (903, 265, 739), (522, 740, 902), (901, 88, 296), (900, 266, 743), (899, 169, 744), (898, 168, 376), (897, 267, 747), (896, 158, 748), (895, 167, 375), (894, 268, 751), (893, 166, 752), (892, 119, 327), (891, 269, 755), (517, 756, 890), (757, 372, 889), (888, 270, 759), (887, 135, 760), (761, 371, 886), (762, 763, 885), (514, 764, 884), (883, 120, 328), (766, 767, 882), (881, 161, 768), (880, 160, 368), (879, 273, 771), (878, 95, 772), (773, 367, 877), (774, 775, 876), (470, 776, 875), (874, 128, 336), (873, 275, 779), (872, 117, 780), (781, 364, 871), (870, 276, 783), (869, 101, 784), (868, 155, 363), (786, 787, 867), (466, 788, 866), (789, 332, 865), (790, 791, 864), (863, 113, 792), (793, 360, 862), (861, 279, 795), (860, 102, 796), (797, 359, 859), (798, 799, 858), (462, 800, 857), (801, 339, 856), (855, 281, 803), (854, 109, 804), (853, 148, 356), (806, 807, 852), (451, 808, 851), (850, 147, 355), (810, 811, 849), (848, 106, 812), (847, 132, 340), (846, 284, 815), (845, 105, 816), (844, 144, 352), (843, 285, 819), (842, 87, 820), (841, 143, 351), (822, 823, 840), (442, 824, 839), (825, 344, 838), (826, 827, 837), (441, 828, 836), (835, 140, 348), (830, 831, 834), (435, 832, 833), (833, 288, 830), (224, 833, 830), (27, 833, 576), (573, 831, 221), (80, 834, 573), (432, 830, 834), (429, 348, 44), (221, 835, 429), (288, 835, 831), (836, 287, 826), (572, 826, 220), (33, 836, 572), (569, 827, 217), (79, 837, 569), (220, 837, 428), (838, 40, 425), (827, 425, 217), (287, 838, 827), (839, 286, 822), (568, 822, 216), (34, 839, 568), (840, 213, 565), (424, 565, 78), (216, 840, 424), (421, 351, 47), (823, 421, 213), (286, 841, 823), (818, 820, 285), (212, 842, 818), (31, 842, 564), (561, 819, 209), (77, 843, 561), (420, 818, 843), (417, 352, 48), (209, 844, 417), (819, 817, 844), (814, 816, 284), (208, 845, 814), (560, 457, 845), (557, 815, 205), (76, 846, 557), (416, 814, 846), (413, 340, 36), (205, 847, 413), (815, 813, 847), (848, 283, 810), (556, 810, 204), (50, 848, 556), (849, 201, 553), (412, 553, 75), (204, 849, 412), (409, 355, 51), (201, 850, 409), (811, 809, 850), (806, 808, 282), (200, 851, 806), (43, 851, 552), (852, 197, 549), (408, 549, 74), (200, 852, 408), (853, 52, 405), (807, 405, 197), (282, 853, 807), (802, 804, 281), (196, 854, 802), (548, 461, 854), (855, 193, 545), (404, 545, 73), (404, 802, 855), (401, 339, 35), (193, 856, 401), (281, 856, 803), (857, 280, 798), (544, 798, 192), (54, 857, 544), (858, 189, 541), (400, 541, 72), (192, 858, 400), (859, 55, 397), (799, 397, 189), (280, 859, 799), (794, 796, 279), (188, 860, 794), (540, 454, 860), (537, 795, 185), (71, 861, 537), (396, 794, 861), (862, 56, 393), (795, 393, 185), (279, 862, 795), (790, 792, 278), (184, 863, 790), (536, 465, 863), (864, 181, 533), (392, 533, 70), (184, 864, 392), (865, 28, 389), (791, 389, 181), (278, 865, 791), (866, 277, 786), (532, 786, 180), (58, 866, 532), (867, 177, 529), (388, 529, 69), (180, 867, 388), (385, 363, 59), (177, 868, 385), (787, 785, 868), (782, 784, 276), (176, 869, 782), (528, 453, 869), (525, 783, 173), (68, 870, 525), (384, 782, 870), (871, 60, 381), (783, 381, 173), (276, 871, 783), (778, 780, 275), (172, 872, 778), (524, 469, 872), (521, 779, 169), (67, 873, 521), (380, 778, 873), (377, 336, 32), (169, 874, 377), (779, 777, 874), (875, 274, 774), (520, 774, 168), (62, 875, 520), (876, 165, 517), (66, 876, 517), (376, 774, 876), (877, 63, 373), (775, 373, 165), (274, 877, 775), (770, 772, 273), (164, 878, 770), (516, 447, 878), (513, 771, 161), (372, 513, 65), (372, 770, 879), (369, 368, 64), (161, 880, 369), (771, 769, 880), (766, 768, 272), (515, 766, 163), (65, 881, 515), (882, 118, 470), (371, 470, 62), (163, 882, 371), (883, 24, 326), (767, 326, 118), (272, 883, 767), (884, 271, 762), (456, 762, 104), (48, 884, 456), (885, 158, 510), (20, 885, 510), (104, 885, 312), (886, 62, 366), (158, 886, 366), (271, 886, 763), (758, 760, 270), (144, 887, 758), (496, 487, 887), (888, 162, 514), (48, 888, 514), (352, 758, 888), (889, 65, 370), (759, 370, 162), (759, 757, 889), (754, 756, 269), (167, 890, 754), (519, 517, 890), (453, 755, 101), (45, 891, 453), (375, 754, 891), (309, 327, 17), (101, 892, 309), (755, 753, 892), (750, 752, 268), (92, 893, 750), (444, 518, 893), (493, 751, 141), (8, 894, 493), (300, 750, 894), (349, 375, 45), (141, 895, 349), (751, 749, 895), (746, 748, 267), (132, 896, 746), (484, 510, 896), (518, 747, 166), (36, 897, 518), (340, 746, 897), (374, 376, 66), (166, 898, 374), (747, 745, 898), (742, 744, 266), (171, 899, 742), (523, 521, 899), (900, 89, 441), (379, 441, 33), (379, 742, 900), (901, 7, 297), (743, 297, 89), (743, 741, 901), (738, 740, 265), (119, 902, 738), (63, 902, 471), (903, 129, 481), (17, 903, 481), (327, 738, 903), (904, 33, 337), (739, 337, 129), (739, 737, 904), (905, 264, 734), (159, 905, 734), (511, 509, 905), (906, 170, 522), (367, 522, 63), (159, 906, 367), (378, 380, 67), (170, 907, 378), (264, 907, 735), (730, 732, 263), (175, 908, 730), (527, 525, 908), (466, 731, 114), (58, 909, 466), (383, 730, 909), (910, 23, 322), (731, 322, 114), (263, 910, 731), (726, 728, 262), (103, 911, 726), (455, 526, 911), (506, 727, 154), (19, 912, 506), (311, 726, 912), (362, 383, 58), (154, 913, 362), (727, 725, 913), (722, 724, 261), (143, 914, 722), (495, 493, 914), (526, 723, 174), (47, 915, 526), (351, 722, 915), (382, 384, 68), (174, 916, 382), (723, 721, 916), (917, 260, 718), (531, 718, 179), (69, 917, 531), (333, 719, 125), (387, 333, 29), (179, 918, 387), (919, 13, 477), (719, 477, 125), (719, 717, 919), (714, 716, 259), (91, 920, 714), (443, 530, 920), (293, 715, 85), (4, 921, 293), (299, 714, 921), (922, 29, 437), (715, 437, 85), (259, 922, 715), (710, 712, 258), (483, 710, 131), (483, 506, 923), (530, 711, 178), (35, 924, 530), (339, 710, 924), (925, 69, 386), (711, 386, 178), (258, 925, 711), (926, 257, 706), (535, 706, 183), (70, 926, 535), (345, 707, 137), (391, 345, 41), (183, 927, 391), (489, 292, 2), (137, 928, 489), (707, 705, 928), (929, 256, 702), (467, 702, 115), (467, 534, 929), (930, 97, 305), (323, 305, 13), (115, 930, 323), (931, 41, 449), (97, 931, 449), (256, 931, 703), (932, 255, 698), (507, 698, 155), (23, 932, 507), (534, 699, 182), (59, 933, 534), (363, 698, 933), (934, 70, 390), (699, 390, 182), (255, 934, 699), (935, 254, 694), (187, 935, 694), (539, 537, 935), (462, 695, 110), (395, 462, 54), (395, 694, 936), (937, 22, 318), (110, 937, 318), (254, 937, 695), (690, 692, 253), (334, 690, 126), (30, 938, 334), (502, 691, 150), (14, 939, 502), (126, 939, 478), (940, 54, 358), (691, 358, 150), (691, 689, 940), (686, 688, 252), (294, 686, 86), (5, 941, 294), (538, 687, 186), (438, 538, 30), (86, 942, 438), (394, 396, 71), (186, 943, 394), (687, 685, 943), (944, 251, 682), (543, 682, 191), (72, 944, 543), (329, 683, 121), (25, 945, 329), (191, 945, 399), (473, 319, 9), (121, 946, 473), (683, 681, 946), (678, 680, 250), (138, 947, 678), (346, 542, 947), (948, 81, 289), (490, 289, 0), (490, 678, 948), (433, 399, 25), (81, 949, 433), (250, 949, 679), (674, 676, 249), (98, 950, 674), (306, 502, 950), (542, 675, 190), (42, 951, 542), (450, 674, 951), (952, 72, 398), (675, 398, 190), (249, 952, 675), (670, 672, 248), (547, 670, 195), (73, 953, 547), (341, 671, 133), (37, 954, 341), (403, 670, 954), (485, 299, 4), (671, 485, 133), (248, 955, 671), (956, 247, 666), (463, 666, 111), (55, 956, 463), (301, 667, 93), (9, 957, 301), (319, 666, 957), (445, 403, 37), (93, 958, 445), (667, 665, 958), (959, 246, 662), (503, 662, 151), (22, 959, 503), (960, 194, 546), (359, 546, 55), (151, 960, 359), (402, 404, 73), (194, 961, 402), (663, 661, 961), (658, 660, 245), (551, 658, 199), (551, 549, 962), (458, 659, 106), (50, 963, 458), (199, 963, 407), (314, 316, 21), (659, 314, 106), (659, 657, 964), (965, 244, 654), (330, 654, 122), (26, 965, 330), (966, 146, 498), (10, 966, 498), (122, 966, 474), (354, 407, 50), (146, 967, 354), (655, 653, 967), (968, 243, 650), (290, 650, 82), (290, 491, 968), (969, 198, 550), (434, 550, 26), (82, 969, 434), (970, 74, 406), (198, 970, 406), (651, 649, 970), (971, 242, 646), (555, 646, 203), (75, 971, 555), (972, 102, 454), (411, 454, 46), (203, 972, 411), (973, 18, 310), (647, 310, 102), (242, 973, 647), (974, 241, 642), (134, 974, 642), (342, 554, 974), (494, 643, 142), (486, 494, 5), (486, 642, 975), (350, 411, 46), (142, 976, 350), (241, 976, 643), (977, 240, 638), (94, 977, 638), (302, 498, 977), (978, 202, 554), (38, 978, 554), (446, 638, 978), (979, 75, 410), (639, 410, 202), (240, 979, 639), (634, 636, 239), (207, 980, 634), (559, 557, 980), (442, 635, 90), (34, 981, 442), (415, 634, 981), (298, 300, 8), (90, 982, 298), (239, 982, 635), (630, 632, 238), (107, 983, 630), (459, 558, 983), (984, 130, 482), (315, 482, 18), (315, 630, 984), (985, 34, 338), (631, 338, 130), (631, 629, 985), (626, 628, 237), (147, 986, 626), (499, 497, 986), (558, 627, 206), (51, 987, 558), (355, 626, 987), (414, 416, 76), (206, 988, 414), (627, 625, 988), (622, 624, 236), (563, 622, 211), (77, 989, 563), (457, 623, 105), (49, 990, 457), (211, 990, 419), (313, 312, 20), (105, 991, 313), (623, 621, 991), (618, 620, 235), (460, 618, 108), (460, 562, 992), (497, 619, 145), (21, 993, 497), (316, 618, 993), (353, 419, 49), (145, 994, 353), (235, 994, 619), (614, 616, 234), (148, 995, 614), (500, 479, 995), (562, 615, 210), (52, 996, 562), (356, 614, 996), (418, 420, 77), (210, 997, 418), (615, 613, 997), (998, 233, 610), (567, 610, 215), (78, 998, 567), (461, 611, 109), (53, 999, 461), (215, 999, 423), (317, 311, 19), (109, 1000, 317), (611, 609, 1000), (1001, 232, 606), (464, 606, 112), (56, 1001, 464), (1002, 149, 501), (320, 501, 22), (112, 1002, 320), (1003, 53, 357), (607, 357, 149), (232, 1003, 607), (1004, 231, 602), (504, 602, 152), (18, 1004, 504), (1005, 214, 566), (360, 566, 56), (152, 1005, 360), (1006, 78, 422), (603, 422, 214), (231, 1006, 603), (1007, 230, 598), (219, 1007, 598), (571, 569, 1007), (465, 599, 113), (57, 1008, 465), (427, 598, 1008), (1009, 12, 321), (113, 1009, 321), (230, 1009, 599), (594, 596, 229), (468, 594, 116), (60, 1010, 468), (505, 595, 153), (23, 1011, 505), (324, 594, 1011), (361, 427, 57), (153, 1012, 361), (595, 593, 1012), (590, 592, 228), (508, 590, 156), (508, 481, 1013), (1014, 218, 570), (364, 570, 60), (156, 1014, 364), (426, 428, 79), (591, 426, 218), (591, 589, 1015), (586, 588, 227), (223, 1016, 586), (575, 573, 1016), (469, 587, 117), (61, 1017, 469), (431, 586, 1017), (325, 308, 16), (117, 1018, 325), (587, 585, 1018), (582, 584, 226), (120, 1019, 582), (472, 574, 1019), (509, 583, 157), (24, 1020, 509), (328, 582, 1020), (365, 431, 61), (157, 1021, 365), (583, 581, 1021), (1022, 225, 578), (512, 578, 160), (11, 1022, 512), (1023, 222, 574), (64, 1023, 574), (160, 1023, 368), (430, 432, 80), (579, 430, 222), (225, 1024, 579), (577, 576, 224), (580, 577, 225), (123, 1025, 580), (581, 575, 223), (226, 1026, 581), (222, 1026, 584), (585, 452, 100), (227, 1027, 585), (588, 429, 1027), (1028, 220, 589), (592, 589, 228), (129, 1028, 592), (593, 571, 219), (229, 1029, 593), (218, 1029, 596), (1030, 96, 597), (600, 597, 230), (600, 425, 1030), (1031, 216, 601), (604, 601, 231), (130, 1031, 604), (1032, 215, 605), (608, 605, 232), (214, 1032, 608), (609, 455, 103), (233, 1033, 609), (213, 1033, 612), (613, 564, 212), (234, 1034, 613), (127, 1034, 616), (1035, 211, 617), (620, 617, 235), (620, 418, 1035), (621, 456, 104), (236, 1036, 621), (624, 417, 1036), (625, 560, 208), (237, 1037, 625), (628, 353, 1037), (629, 559, 207), (238, 1038, 629), (632, 414, 1038), (1039, 92, 633), (239, 1039, 633), (636, 413, 1039), (1040, 204, 637), (640, 637, 240), (146, 1040, 640), (1041, 203, 641), (644, 641, 241), (202, 1041, 644), (645, 459, 107), (648, 645, 242), (648, 409, 1042), (649, 552, 200), (243, 1043, 649), (139, 1043, 652), (1044, 199, 653), (244, 1044, 653), (656, 406, 1044), (657, 460, 108), (245, 1045, 657), (197, 1045, 660), (661, 548, 196), (246, 1046, 661), (664, 357, 1046), (1047, 195, 665), (247, 1047, 665), (194, 1047, 668), (1048, 91, 669), (248, 1048, 669), (672, 401, 1048), (1049, 192, 673), (249, 1049, 673), (676, 358, 1049), (1050, 191, 677), (680, 677, 250), (190, 1050, 680), (1051, 111, 681), (684, 681, 251), (189, 1051, 684), (685, 540, 188), (252, 1052, 685), (688, 350, 1052), (689, 539, 187), (253, 1053, 689), (692, 394, 1053), (1054, 112, 693), (696, 693, 254), (185, 1054, 696), (1055, 184, 697), (700, 697, 255), (153, 1055, 700), (1056, 183, 701), (704, 701, 256), (182, 1056, 704), (705, 436, 84), (257, 1057, 705), (181, 1057, 708), (1058, 180, 709), (712, 709, 258), (154, 1058, 712), (1059, 179, 713), (259, 1059, 713), (716, 386, 1059), (1060, 115, 717), (260, 1060, 717), (177, 1060, 720), (721, 528, 176), (261, 1061, 721), (724, 349, 1061), (725, 527, 175), (262, 1062, 725), (728, 382, 1062), (1063, 116, 729), (732, 729, 263), (173, 1063, 732), (733, 524, 172), (736, 733, 264), (736, 365, 1064), (737, 523, 171), (265, 1065, 737), (740, 378, 1065), (741, 440, 88), (266, 1066, 741), (744, 377, 1066), (745, 520, 168), (267, 1067, 745), (748, 366, 1067), (749, 519, 167), (268, 1068, 749), (752, 374, 1068), (753, 471, 119), (269, 1069, 753), (165, 1069, 756), (757, 516, 164), (270, 1070, 757), (760, 343, 1070), (1071, 163, 761), (764, 761, 271), (162, 1071, 764), (765, 472, 120), (272, 1072, 765), (768, 369, 1072), (1073, 160, 769), (772, 769, 273), (95, 1073, 772), (1074, 159, 773), (776, 773, 274), (118, 1074, 776), (777, 480, 128), (275, 1075, 777), (780, 325, 1075), (1076, 156, 781), (784, 781, 276), (784, 309, 1076), (785, 507, 155), (277, 1077, 785), (788, 322, 1077), (1078, 124, 789), (792, 789, 278), (792, 321, 1078), (1079, 152, 793), (796, 793, 279), (102, 1079, 796), (1080, 151, 797), (800, 797, 280), (110, 1080, 800), (1081, 131, 801), (804, 801, 281), (804, 317, 1081), (805, 500, 148), (808, 805, 282), (99, 1082, 808), (809, 499, 147), (283, 1083, 809), (812, 314, 1083), (813, 484, 132), (284, 1084, 813), (816, 313, 1084), (817, 496, 144), (285, 1085, 817), (87, 1085, 820), (821, 495, 143), (286, 1086, 821), (824, 298, 1086), (1087, 136, 825), (828, 825, 287), (89, 1087, 828), (1088, 140, 829), (832, 829, 288), (83, 1088, 832), (291, 3, 492), (297, 7, 488), (1086, 298, 8), (1085, 295, 6), (1084, 313, 20), (1083, 314, 21), (307, 15, 500), (1081, 317, 19), (318, 22, 503), (310, 18, 504), (1078, 321, 12), (1077, 322, 23), (309, 17, 508), (1075, 325, 16), (326, 24, 511), (303, 11, 512), (1072, 369, 64), (370, 65, 515), (1070, 343, 39), (373, 63, 471), (1068, 374, 66), (1067, 366, 62), (1066, 377, 32), (1065, 378, 67), (1064, 365, 61), (381, 60, 468), (1062, 382, 68), (1061, 349, 45), (1060, 385, 59), (1059, 386, 69), (362, 58, 532), (389, 28, 436), (390, 70, 535), (1055, 361, 57), (393, 56, 464), (1053, 394, 71), (1052, 350, 46), (397, 55, 463), (398, 72, 543), (358, 54, 544), (1048, 401, 35), (402, 73, 547), (1046, 357, 53), (405, 52, 460), (406, 74, 551), (347, 43, 552), (1042, 409, 51), (410, 75, 555), (354, 50, 556), (1039, 413, 36), (1038, 414, 76), (1037, 353, 49), (1036, 417, 48), (1035, 418, 77), (335, 31, 564), (1033, 421, 47), (422, 78, 567), (338, 34, 568), (425, 40, 448), (1029, 426, 79), (337, 33, 572), (1027, 429, 44), (1026, 430, 80), (331, 27, 576), (1024, 577, 224), (578, 225, 579), (475, 123, 580), (1021, 581, 223), (1020, 582, 226), (1019, 574, 222), (1018, 585, 100), (1017, 586, 227), (1016, 573, 221), (589, 220, 428), (590, 228, 591), (1013, 481, 129), (1012, 593, 219), (1011, 594, 229), (570, 218, 596), (597, 96, 304), (598, 230, 599), (1007, 569, 217), (601, 216, 424), (602, 231, 603), (482, 130, 604), (605, 215, 423), (606, 232, 607), (566, 214, 608), (1000, 609, 103), (610, 233, 611), (565, 213, 612), (997, 613, 212), (996, 614, 234), (995, 479, 127), (617, 211, 419), (993, 618, 235), (992, 562, 210), (991, 621, 104), (990, 622, 236), (561, 209, 624), (988, 625, 208), (987, 626, 237), (986, 497, 145), (985, 629, 207), (984, 630, 238), (983, 558, 206), (633, 92, 300), (981, 634, 239), (980, 557, 205), (637, 204, 412), (638, 240, 639), (498, 146, 640), (641, 203, 411), (642, 241, 643), (554, 202, 644), (973, 645, 107), (646, 242, 647), (553, 201, 648), (970, 649, 200), (650, 243, 651), (968, 491, 139), (653, 199, 407), (654, 244, 655), (550, 198, 656), (657, 108, 316), (963, 658, 245), (549, 197, 660), (961, 661, 196), (662, 246, 663), (501, 149, 664), (958, 665, 195), (957, 666, 247), (546, 194, 668), (955, 669, 91), (954, 670, 248), (953, 545, 193), (673, 192, 400), (951, 674, 249), (950, 502, 150), (677, 191, 399), (948, 678, 250), (947, 542, 190), (946, 681, 111), (682, 251, 683), (541, 189, 684), (943, 685, 188), (942, 686, 252), (941, 494, 142), (940, 689, 187), (939, 690, 253), (938, 538, 186), (693, 112, 320), (694, 254, 695), (935, 537, 185), (697, 184, 392), (698, 255, 699), (505, 153, 700), (701, 183, 391), (702, 256, 703), (929, 534, 182), (928, 705, 84), (927, 706, 257), (533, 181, 708), (709, 180, 388), (924, 710, 258), (923, 506, 154), (713, 179, 387), (921, 714, 259), (530, 178, 716), (919, 717, 115), (718, 260, 719), (529, 177, 720), (916, 721, 176), (915, 722, 261), (914, 493, 141), (913, 725, 175), (912, 726, 262), (911, 526, 174), (729, 116, 324), (909, 730, 263), (908, 525, 173), (907, 733, 172), (734, 264, 735), (905, 509, 157), (904, 737, 171), (903, 738, 265), (522, 170, 740), (901, 741, 88), (900, 742, 266), (899, 521, 169), (898, 745, 168), (897, 746, 267), (896, 510, 158), (895, 749, 167), (894, 750, 268), (893, 518, 166), (892, 753, 119), (891, 754, 269), (517, 165, 756), (757, 164, 372), (888, 758, 270), (887, 487, 135), (761, 163, 371), (762, 271, 763), (514, 162, 764), (883, 765, 120), (766, 272, 767), (881, 513, 161), (880, 769, 160), (879, 770, 273), (878, 447, 95), (773, 159, 367), (774, 274, 775), (470, 118, 776), (874, 777, 128), (873, 778, 275), (872, 469, 117), (781, 156, 364), (870, 782, 276), (869, 453, 101), (868, 785, 155), (786, 277, 787), (466, 114, 788), (789, 124, 332), (790, 278, 791), (863, 465, 113), (793, 152, 360), (861, 794, 279), (860, 454, 102), (797, 151, 359), (798, 280, 799), (462, 110, 800), (801, 131, 339), (855, 802, 281), (854, 461, 109), (853, 805, 148), (806, 282, 807), (451, 99, 808), (850, 809, 147), (810, 283, 811), (848, 458, 106), (847, 813, 132), (846, 814, 284), (845, 457, 105), (844, 817, 144), (843, 818, 285), (842, 439, 87), (841, 821, 143), (822, 286, 823), (442, 90, 824), (825, 136, 344), (826, 287, 827), (441, 89, 828), (835, 829, 140), (830, 288, 831), (435, 83, 832), (833, 832, 288), (224, 576, 833), (27, 435, 833), (573, 834, 831), (80, 432, 834), (432, 224, 830), (429, 835, 348), (221, 831, 835), (288, 829, 835), (836, 828, 287), (572, 836, 826), (33, 441, 836), (569, 837, 827), (79, 428, 837), (220, 826, 837), (838, 344, 40), (827, 838, 425), (287, 825, 838), (839, 824, 286), (568, 839, 822), (34, 442, 839), (840, 823, 213), (424, 840, 565), (216, 822, 840), (421, 841, 351), (823, 841, 421), (286, 821, 841), (818, 842, 820), (212, 564, 842), (31, 439, 842), (561, 843, 819), (77, 420, 843), (420, 212, 818), (417, 844, 352), (209, 819, 844), (819, 285, 817), (814, 845, 816), (208, 560, 845), (560, 49, 457), (557, 846, 815), (76, 416, 846), (416, 208, 814), (413, 847, 340), (205, 815, 847), (815, 284, 813), (848, 812, 283), (556, 848, 810), (50, 458, 848), (849, 811, 201), (412, 849, 553), (204, 810, 849), (409, 850, 355), (201, 811, 850), (811, 283, 809), (806, 851, 808), (200, 552, 851), (43, 451, 851), (852, 807, 197), (408, 852, 549), (200, 806, 852), (853, 356, 52), (807, 853, 405), (282, 805, 853), (802, 854, 804), (196, 548, 854), (548, 53, 461), (855, 803, 193), (404, 855, 545), (404, 196, 802), (401, 856, 339), (193, 803, 856), (281, 801, 856), (857, 800, 280), (544, 857, 798), (54, 462, 857), (858, 799, 189), (400, 858, 541), (192, 798, 858), (859, 359, 55), (799, 859, 397), (280, 797, 859), (794, 860, 796), (188, 540, 860), (540, 46, 454), (537, 861, 795), (71, 396, 861), (396, 188, 794), (862, 360, 56), (795, 862, 393), (279, 793, 862), (790, 863, 792), (184, 536, 863), (536, 57, 465), (864, 791, 181), (392, 864, 533), (184, 790, 864), (865, 332, 28), (791, 865, 389), (278, 789, 865), (866, 788, 277), (532, 866, 786), (58, 466, 866), (867, 787, 177), (388, 867, 529), (180, 786, 867), (385, 868, 363), (177, 787, 868), (787, 277, 785), (782, 869, 784), (176, 528, 869), (528, 45, 453), (525, 870, 783), (68, 384, 870), (384, 176, 782), (871, 364, 60), (783, 871, 381), (276, 781, 871), (778, 872, 780), (172, 524, 872), (524, 61, 469), (521, 873, 779), (67, 380, 873), (380, 172, 778), (377, 874, 336), (169, 779, 874), (779, 275, 777), (875, 776, 274), (520, 875, 774), (62, 470, 875), (876, 775, 165), (66, 376, 876), (376, 168, 774), (877, 367, 63), (775, 877, 373), (274, 773, 877), (770, 878, 772), (164, 516, 878), (516, 39, 447), (513, 879, 771), (372, 879, 513), (372, 164, 770), (369, 880, 368), (161, 771, 880), (771, 273, 769), (766, 881, 768), (515, 881, 766), (65, 513, 881), (882, 767, 118), (371, 882, 470), (163, 766, 882), (883, 328, 24), (767, 883, 326), (272, 765, 883), (884, 764, 271), (456, 884, 762), (48, 514, 884), (885, 763, 158), (20, 312, 885), (104, 762, 885), (886, 371, 62), (158, 763, 886), (271, 761, 886), (758, 887, 760), (144, 496, 887), (496, 6, 487), (888, 759, 162), (48, 352, 888), (352, 144, 758), (889, 372, 65), (759, 889, 370), (759, 270, 757), (754, 890, 756), (167, 519, 890), (519, 66, 517), (453, 891, 755), (45, 375, 891), (375, 167, 754), (309, 892, 327), (101, 755, 892), (755, 269, 753), (750, 893, 752), (92, 444, 893), (444, 36, 518), (493, 894, 751), (8, 300, 894), (300, 92, 750), (349, 895, 375), (141, 751, 895), (751, 268, 749), (746, 896, 748), (132, 484, 896), (484, 20, 510), (518, 897, 747), (36, 340, 897), (340, 132, 746), (374, 898, 376), (166, 747, 898), (747, 267, 745), (742, 899, 744), (171, 523, 899), (523, 67, 521), (900, 743, 89), (379, 900, 441), (379, 171, 742), (901, 296, 7), (743, 901, 297), (743, 266, 741), (738, 902, 740), (119, 471, 902), (63, 522, 902), (903, 739, 129), (17, 327, 903), (327, 119, 738), (904, 379, 33), (739, 904, 337), (739, 265, 737), (905, 736, 264), (159, 511, 905), (511, 24, 509), (906, 735, 170), (367, 906, 522), (159, 734, 906), (378, 907, 380), (170, 735, 907), (264, 733, 907), (730, 908, 732), (175, 527, 908), (527, 68, 525), (466, 909, 731), (58, 383, 909), (383, 175, 730), (910, 324, 23), (731, 910, 322), (263, 729, 910), (726, 911, 728), (103, 455, 911), (455, 47, 526), (506, 912, 727), (19, 311, 912), (311, 103, 726), (362, 913, 383), (154, 727, 913), (727, 262, 725), (722, 914, 724), (143, 495, 914), (495, 8, 493), (526, 915, 723), (47, 351, 915), (351, 143, 722), (382, 916, 384), (174, 723, 916), (723, 261, 721), (917, 720, 260), (531, 917, 718), (69, 529, 917), (333, 918, 719), (387, 918, 333), (179, 718, 918), (919, 323, 13), (719, 919, 477), (719, 260, 717), (714, 920, 716), (91, 443, 920), (443, 35, 530), (293, 921, 715), (4, 299, 921), (299, 91, 714), (922, 387, 29), (715, 922, 437), (259, 713, 922), (710, 923, 712), (483, 923, 710), (483, 19, 506), (530, 924, 711), (35, 339, 924), (339, 131, 710), (925, 388, 69), (711, 925, 386), (258, 709, 925), (926, 708, 257), (535, 926, 706), (70, 533, 926), (345, 927, 707), (391, 927, 345), (183, 706, 927), (489, 928, 292), (137, 707, 928), (707, 257, 705), (929, 704, 256), (467, 929, 702), (467, 59, 534), (930, 703, 97), (323, 930, 305), (115, 702, 930), (931, 391, 41), (97, 703, 931), (256, 701, 931), (932, 700, 255), (507, 932, 698), (23, 505, 932), (534, 933, 699), (59, 363, 933), (363, 155, 698), (934, 392, 70), (699, 934, 390), (255, 697, 934), (935, 696, 254), (187, 539, 935), (539, 71, 537), (462, 936, 695), (395, 936, 462), (395, 187, 694), (937, 320, 22), (110, 695, 937), (254, 693, 937), (690, 938, 692), (334, 938, 690), (30, 538, 938), (502, 939, 691), (14, 478, 939), (126, 690, 939), (940, 395, 54), (691, 940, 358), (691, 253, 689), (686, 941, 688), (294, 941, 686), (5, 494, 941), (538, 942, 687), (438, 942, 538), (86, 686, 942), (394, 943, 396), (186, 687, 943), (687, 252, 685), (944, 684, 251), (543, 944, 682), (72, 541, 944), (329, 945, 683), (25, 399, 945), (191, 682, 945), (473, 946, 319), (121, 683, 946), (683, 251, 681), (678, 947, 680), (138, 346, 947), (346, 42, 542), (948, 679, 81), (490, 948, 289), (490, 138, 678), (433, 949, 399), (81, 679, 949), (250, 677, 949), (674, 950, 676), (98, 306, 950), (306, 14, 502), (542, 951, 675), (42, 450, 951), (450, 98, 674), (952, 400, 72), (675, 952, 398), (249, 673, 952), (670, 953, 672), (547, 953, 670), (73, 545, 953), (341, 954, 671), (37, 403, 954), (403, 195, 670), (485, 955, 299), (671, 955, 485), (248, 669, 955), (956, 668, 247), (463, 956, 666), (55, 546, 956), (301, 957, 667), (9, 319, 957), (319, 111, 666), (445, 958, 403), (93, 667, 958), (667, 247, 665), (959, 664, 246), (503, 959, 662), (22, 501, 959), (960, 663, 194), (359, 960, 546), (151, 662, 960), (402, 961, 404), (194, 663, 961), (663, 246, 661), (658, 962, 660), (551, 962, 658), (551, 74, 549), (458, 963, 659), (50, 407, 963), (199, 658, 963), (314, 964, 316), (659, 964, 314), (659, 245, 657), (965, 656, 244), (330, 965, 654), (26, 550, 965), (966, 655, 146), (10, 474, 966), (122, 654, 966), (354, 967, 407), (146, 655, 967), (655, 244, 653), (968, 652, 243), (290, 968, 650), (290, 1, 491), (969, 651, 198), (434, 969, 550), (82, 650, 969), (970, 408, 74), (198, 651, 970), (651, 243, 649), (971, 648, 242), (555, 971, 646), (75, 553, 971), (972, 647, 102), (411, 972, 454), (203, 646, 972), (973, 315, 18), (647, 973, 310), (242, 645, 973), (974, 644, 241), (134, 342, 974), (342, 38, 554), (494, 975, 643), (486, 975, 494), (486, 134, 642), (350, 976, 411), (142, 643, 976), (241, 641, 976), (977, 640, 240), (94, 302, 977), (302, 10, 498), (978, 639, 202), (38, 446, 978), (446, 94, 638), (979, 412, 75), (639, 979, 410), (240, 637, 979), (634, 980, 636), (207, 559, 980), (559, 76, 557), (442, 981, 635), (34, 415, 981), (415, 207, 634), (298, 982, 300), (90, 635, 982), (239, 633, 982), (630, 983, 632), (107, 459, 983), (459, 51, 558), (984, 631, 130), (315, 984, 482), (315, 107, 630), (985, 415, 34), (631, 985, 338), (631, 238, 629), (626, 986, 628), (147, 499, 986), (499, 21, 497), (558, 987, 627), (51, 355, 987), (355, 147, 626), (414, 988, 416), (206, 627, 988), (627, 237, 625), (622, 989, 624), (563, 989, 622), (77, 561, 989), (457, 990, 623), (49, 419, 990), (211, 622, 990), (313, 991, 312), (105, 623, 991), (623, 236, 621), (618, 992, 620), (460, 992, 618), (460, 52, 562), (497, 993, 619), (21, 316, 993), (316, 108, 618), (353, 994, 419), (145, 619, 994), (235, 617, 994), (614, 995, 616), (148, 500, 995), (500, 15, 479), (562, 996, 615), (52, 356, 996), (356, 148, 614), (418, 997, 420), (210, 615, 997), (615, 234, 613), (998, 612, 233), (567, 998, 610), (78, 565, 998), (461, 999, 611), (53, 423, 999), (215, 610, 999), (317, 1000, 311), (109, 611, 1000), (611, 233, 609), (1001, 608, 232), (464, 1001, 606), (56, 566, 1001), (1002, 607, 149), (320, 1002, 501), (112, 606, 1002), (1003, 423, 53), (607, 1003, 357), (232, 605, 1003), (1004, 604, 231), (504, 1004, 602), (18, 482, 1004), (1005, 603, 214), (360, 1005, 566), (152, 602, 1005), (1006, 424, 78), (603, 1006, 422), (231, 601, 1006), (1007, 600, 230), (219, 571, 1007), (571, 79, 569), (465, 1008, 599), (57, 427, 1008), (427, 219, 598), (1009, 304, 12), (113, 599, 1009), (230, 597, 1009), (594, 1010, 596), (468, 1010, 594), (60, 570, 1010), (505, 1011, 595), (23, 324, 1011), (324, 116, 594), (361, 1012, 427), (153, 595, 1012), (595, 229, 593), (590, 1013, 592), (508, 1013, 590), (508, 17, 481), (1014, 591, 218), (364, 1014, 570), (156, 590, 1014), (426, 1015, 428), (591, 1015, 426), (591, 228, 589), (586, 1016, 588), (223, 575, 1016), (575, 80, 573), (469, 1017, 587), (61, 431, 1017), (431, 223, 586), (325, 1018, 308), (117, 587, 1018), (587, 227, 585), (582, 1019, 584), (120, 472, 1019), (472, 64, 574), (509, 1020, 583), (24, 328, 1020), (328, 120, 582), (365, 1021, 431), (157, 583, 1021), (583, 226, 581), (1022, 580, 225), (512, 1022, 578), (11, 475, 1022), (1023, 579, 222), (64, 368, 1023), (160, 578, 1023), (430, 1024, 432), (579, 1024, 430), (225, 577, 1024), (577, 1025, 576), (580, 1025, 577), (123, 331, 1025), (581, 1026, 575), (226, 584, 1026), (222, 430, 1026), (585, 1027, 452), (227, 588, 1027), (588, 221, 429), (1028, 572, 220), (592, 1028, 589), (129, 337, 1028), (593, 1029, 571), (229, 596, 1029), (218, 426, 1029), (1030, 448, 96), (600, 1030, 597), (600, 217, 425), (1031, 568, 216), (604, 1031, 601), (130, 338, 1031), (1032, 567, 215), (608, 1032, 605), (214, 422, 1032), (609, 1033, 455), (233, 612, 1033), (213, 421, 1033), (613, 1034, 564), (234, 616, 1034), (127, 335, 1034), (1035, 563, 211), (620, 1035, 617), (620, 210, 418), (621, 1036, 456), (236, 624, 1036), (624, 209, 417), (625, 1037, 560), (237, 628, 1037), (628, 145, 353), (629, 1038, 559), (238, 632, 1038), (632, 206, 414), (1039, 444, 92), (239, 636, 1039), (636, 205, 413), (1040, 556, 204), (640, 1040, 637), (146, 354, 1040), (1041, 555, 203), (644, 1041, 641), (202, 410, 1041), (645, 1042, 459), (648, 1042, 645), (648, 201, 409), (649, 1043, 552), (243, 652, 1043), (139, 347, 1043), (1044, 551, 199), (244, 656, 1044), (656, 198, 406), (657, 1045, 460), (245, 660, 1045), (197, 405, 1045), (661, 1046, 548), (246, 664, 1046), (664, 149, 357), (1047, 547, 195), (247, 668, 1047), (194, 402, 1047), (1048, 443, 91), (248, 672, 1048), (672, 193, 401), (1049, 544, 192), (249, 676, 1049), (676, 150, 358), (1050, 543, 191), (680, 1050, 677), (190, 398, 1050), (1051, 463, 111), (684, 1051, 681), (189, 397, 1051), (685, 1052, 540), (252, 688, 1052), (688, 142, 350), (689, 1053, 539), (253, 692, 1053), (692, 186, 394), (1054, 464, 112), (696, 1054, 693), (185, 393, 1054), (1055, 536, 184), (700, 1055, 697), (153, 361, 1055), (1056, 535, 183), (704, 1056, 701), (182, 390, 1056), (705, 1057, 436), (257, 708, 1057), (181, 389, 1057), (1058, 532, 180), (712, 1058, 709), (154, 362, 1058), (1059, 531, 179), (259, 716, 1059), (716, 178, 386), (1060, 467, 115), (260, 720, 1060), (177, 385, 1060), (721, 1061, 528), (261, 724, 1061), (724, 141, 349), (725, 1062, 527), (262, 728, 1062), (728, 174, 382), (1063, 468, 116), (732, 1063, 729), (173, 381, 1063), (733, 1064, 524), (736, 1064, 733), (736, 157, 365), (737, 1065, 523), (265, 740, 1065), (740, 170, 378), (741, 1066, 440), (266, 744, 1066), (744, 169, 377), (745, 1067, 520), (267, 748, 1067), (748, 158, 366), (749, 1068, 519), (268, 752, 1068), (752, 166, 374), (753, 1069, 471), (269, 756, 1069), (165, 373, 1069), (757, 1070, 516), (270, 760, 1070), (760, 135, 343), (1071, 515, 163), (764, 1071, 761), (162, 370, 1071), (765, 1072, 472), (272, 768, 1072), (768, 161, 369), (1073, 512, 160), (772, 1073, 769), (95, 303, 1073), (1074, 511, 159), (776, 1074, 773), (118, 326, 1074), (777, 1075, 480), (275, 780, 1075), (780, 117, 325), (1076, 508, 156), (784, 1076, 781), (784, 101, 309), (785, 1077, 507), (277, 788, 1077), (788, 114, 322), (1078, 476, 124), (792, 1078, 789), (792, 113, 321), (1079, 504, 152), (796, 1079, 793), (102, 310, 1079), (1080, 503, 151), (800, 1080, 797), (110, 318, 1080), (1081, 483, 131), (804, 1081, 801), (804, 109, 317), (805, 1082, 500), (808, 1082, 805), (99, 307, 1082), (809, 1083, 499), (283, 812, 1083), (812, 106, 314), (813, 1084, 484), (284, 816, 1084), (816, 105, 313), (817, 1085, 496), (285, 820, 1085), (87, 295, 1085), (821, 1086, 495), (286, 824, 1086), (824, 90, 298), (1087, 488, 136), (828, 1087, 825), (89, 297, 1087), (1088, 492, 140), (832, 1088, 829), (83, 291, 1088)])
me_plane_001.polygons.foreach_set('material_index', [0, 0, 1, 0, 0, 0, 1, 0, 0, 0, 0, 0, 0, 1, 0, 0, 0, 0, 1, 1, 0, 0, 1, 1, 0, 0, 0, 0, 1, 0, 0, 2, 0, 0, 0, 0, 0, 0, 2, 0, 0, 0, 0, 0, 0, 2, 0, 0, 0, 1, 1, 0, 0, 2, 0, 0, 0, 1, 0, 0, 0, 0, 2, 0, 2, 0, 0, 0, 0, 0, 0, 0, 0, 1, 1, 1, 0, 0, 0, 0, 0, 0, 1, 0, 1, 0, 0, 0, 0, 0, 0, 0, 0, 1, 2, 0, 0, 0, 2, 2, 0, 0, 0, 1, 1, 1, 1, 1, 1, 0, 0, 0, 2, 2, 2, 0, 0, 0, 0, 2, 2, 0, 0, 0, 0, 0, 2, 0, 0, 0, 0, 0, 0, 0, 0, 0, 0, 0, 0, 2, 2, 2, 0, 0, 0, 0, 0, 2, 0, 1, 0, 0, 0, 0, 0, 1, 0, 0, 0, 0, 0, 2, 2, 0, 0, 0, 0, 2, 0, 0, 0, 0, 0, 0, 0, 0, 0, 0, 0, 0, 0, 1, 0, 0, 0, 0, 0, 0, 0, 1, 0, 0, 0, 0, 1, 1, 0, 0, 0, 1, 0, 0, 0, 0, 0, 0, 0, 0, 0, 0, 1, 0, 0, 0, 1, 1, 0, 1, 0, 0, 1, 0, 0, 0, 0, 0, 0, 0, 0, 0, 0, 0, 0, 0, 0, 1, 0, 0, 0, 0, 0, 0, 0, 0, 0, 0, 0, 1, 1, 1, 0, 0, 0, 0, 2, 0, 2, 2, 0, 2, 2, 2, 0, 0, 2, 0, 0, 0, 0, 0, 0, 0, 0, 0, 1, 1, 1, 1, 1, 1, 0, 1, 1, 0, 0, 0, 0, 0, 0, 0, 0, 0, 0, 0, 0, 0, 1, 0, 1, 1, 0, 0, 0, 0, 0, 0, 0, 0, 0, 0, 0, 0, 0, 0, 0, 0, 0, 0, 0, 0, 0, 0, 0, 0, 0, 0, 0, 0, 0, 0, 0, 0, 0, 0, 0, 0, 0, 0, 0, 0, 0, 0, 0, 0, 0, 0, 0, 0, 0, 2, 2, 0, 2, 2, 0, 0, 0, 0, 0, 0, 0, 1, 1, 1, 0, 0, 0, 0, 0, 0, 1, 0, 1, 1, 0, 0, 1, 1, 1, 1, 1, 1, 0, 0, 0, 0, 0, 0, 1, 1, 0, 1, 1, 1, 0, 0, 1, 0, 0, 0, 0, 0, 0, 0, 0, 0, 0, 0, 0, 0, 0, 0, 0, 0, 0, 0, 0, 0, 0, 0, 0, 0, 0, 0, 0, 0, 0, 0, 0, 0, 0, 0, 0, 0, 0, 0, 1, 1, 1, 1, 1, 1, 0, 0, 0, 0, 0, 0, 0, 0, 0, 0, 0, 0, 1, 0, 1, 0, 0, 0, 0, 0, 0, 0, 0, 0, 0, 0, 0, 0, 0, 0, 0, 0, 0, 0, 1, 0, 1, 1, 0, 0, 0, 0, 0, 0, 0, 0, 0, 0, 0, 0, 0, 0, 0, 0, 0, 0, 0, 0, 1, 1, 0, 0, 0, 0, 0, 0, 0, 0, 0, 0, 0, 0, 0, 0, 1, 0, 0, 0, 2, 2, 0, 2, 2, 2, 0, 0, 0, 1, 0, 0, 0, 1, 0, 2, 0, 0, 2, 0, 0, 0, 2, 2, 0, 0, 0, 0, 0, 0, 0, 0, 0, 0, 1, 0, 0, 1, 1, 0, 0, 0, 0, 0, 0, 0, 0, 0, 0, 0, 0, 0, 1, 0, 1, 1, 1, 0, 0, 0, 0, 0, 2, 0, 0, 0, 0, 0, 0, 0, 2, 0, 0, 0, 2, 0, 0, 0, 2, 2, 0, 2, 2, 2, 2, 2, 2, 0, 0, 1, 0, 0, 0, 0, 0, 0, 0, 0, 0, 0, 1, 0, 0, 0, 0, 0, 0, 0, 1, 0, 0, 1, 1, 0, 0, 0, 0, 0, 0, 0, 0, 0, 0, 0, 0, 2, 0, 0, 0, 0, 0, 0, 0, 0, 0, 0, 0, 0, 0, 0, 0, 2, 2, 2, 0, 0, 0, 0, 0, 2, 0, 0, 0, 0, 0, 0, 0, 0, 0, 2, 2, 2, 2, 2, 2, 2, 2, 2, 0, 0, 0, 0, 0, 0, 0, 0, 0, 1, 1, 1, 1, 1, 1, 1, 1, 1, 1, 1, 0, 1, 0, 1, 1, 1, 1, 0, 0, 0, 0, 0, 0, 1, 0, 0, 2, 2, 2, 0, 2, 2, 0, 0, 0, 0, 0, 0, 0, 0, 0, 2, 0, 0, 1, 1, 1, 0, 0, 1, 0, 0, 0, 0, 0, 0, 0, 0, 0, 0, 0, 0, 0, 0, 0, 0, 0, 0, 0, 0, 0, 0, 0, 0, 0, 0, 0, 1, 0, 0, 0, 0, 0, 0, 0, 0, 0, 0, 0, 0, 0, 0, 0, 0, 0, 0, 0, 0, 1, 1, 1, 0, 1, 1, 0, 1, 1, 0, 0, 2, 0, 0, 0, 0, 0, 0, 0, 0, 0, 0, 0, 0, 0, 0, 0, 0, 0, 0, 0, 0, 0, 2, 2, 2, 2, 2, 0, 0, 0, 0, 0, 0, 0, 0, 1, 1, 0, 0, 0, 0, 0, 0, 1, 1, 1, 0, 0, 0, 0, 0, 0, 0, 0, 0, 2, 0, 0, 0, 0, 0, 0, 0, 0, 1, 1, 1, 1, 1, 1, 0, 0, 0, 0, 2, 0, 0, 0, 0, 2, 2, 2, 0, 0, 0, 0, 0, 0, 0, 0, 0, 0, 0, 0, 0, 0, 0, 0, 0, 0, 2, 2, 2, 0, 0, 0, 0, 0, 0, 0, 0, 0, 0, 0, 0, 0, 0, 0, 0, 0, 0, 2, 2, 2, 0, 0, 0, 0, 0, 0, 1, 1, 1, 0, 0, 0, 0, 0, 0, 0, 0, 0, 0, 0, 0, 0, 0, 1, 1, 1, 1, 0, 0, 0, 0, 0, 1, 0, 0, 1, 1, 0, 1, 0, 0, 0, 0, 0, 0, 0, 0, 1, 0, 0, 0, 1, 1, 1, 1, 0, 0, 1, 0, 0, 0, 0, 0, 0, 0, 0, 0, 0, 0, 0, 0, 0, 1, 1, 1, 0, 0, 0, 0, 0, 0, 0, 0, 0, 1, 1, 1, 0, 0, 0, 0, 2, 0, 0, 0, 1, 0, 0, 0, 1, 0, 0, 0, 0, 0, 0, 1, 0, 0, 0, 0, 1, 1, 0, 0, 1, 1, 0, 0, 0, 0, 1, 0, 0, 2, 0, 0, 0, 0, 0, 0, 0, 0, 0, 0, 0, 0, 0, 0, 0, 0, 0, 1, 1, 0, 0, 0, 0, 0, 0, 1, 0, 0, 0, 0, 2, 0, 2, 2, 0, 0, 0, 0, 0, 0, 2, 0, 1, 1, 0, 0, 0, 0, 0, 0, 1, 0, 1, 0, 0, 0, 0, 0, 0, 0, 1, 1, 2, 0, 0, 0, 2, 0, 0, 0, 0, 1, 1, 0, 1, 1, 1, 0, 0, 0, 0, 2, 0, 0, 0, 0, 2, 2, 2, 0, 0, 0, 0, 0, 0, 0, 0, 0, 0, 0, 0, 0, 0, 0, 0, 0, 1, 2, 2, 0, 0, 0, 0, 0, 0, 2, 0, 1, 0, 0, 0, 0, 0, 0, 0, 0, 0, 0, 2, 2, 2, 0, 0, 0, 0, 0, 1, 1, 0, 0, 0, 0, 1, 0, 0, 0, 0, 0, 0, 0, 0, 0, 0, 0, 0, 0, 0, 1, 0, 0, 0, 0, 1, 1, 0, 0, 0, 1, 0, 0, 0, 0, 0, 0, 0, 0, 0, 1, 1, 0, 0, 0, 1, 1, 0, 1, 0, 0, 1, 0, 0, 0, 0, 0, 0, 0, 0, 0, 0, 0, 0, 0, 0, 1, 0, 1, 0, 0, 0, 0, 0, 0, 0, 0, 0, 1, 1, 1, 0, 0, 0, 0, 2, 0, 2, 2, 0, 2, 2, 2, 0, 2, 2, 0, 0, 0, 0, 0, 0, 0, 0, 0, 1, 1, 1, 1, 1, 1, 1, 1, 1, 0, 0, 0, 0, 0, 0, 0, 0, 0, 0, 0, 0, 0, 1, 0, 1, 0, 0, 0, 0, 0, 0, 0, 0, 0, 0, 0, 0, 0, 0, 0, 0, 0, 0, 0, 1, 0, 0, 0, 0, 0, 0, 0, 0, 0, 0, 0, 0, 0, 0, 0, 0, 0, 0, 0, 0, 0, 0, 0, 0, 0, 0, 0, 0, 0, 0, 2, 2, 0, 0, 2, 0, 0, 0, 0, 0, 0, 0, 1, 1, 0, 0, 0, 0, 0, 0, 0, 1, 1, 1, 1, 0, 0, 1, 1, 1, 1, 1, 1, 0, 0, 0, 1, 0, 0, 1, 1, 0, 1, 1, 1, 0, 1, 1, 0, 0, 0, 0, 0, 0, 0, 0, 0, 0, 0, 0, 0, 0, 0, 0, 0, 0, 0, 0, 0, 0, 0, 0, 0, 0, 0, 0, 0, 0, 0, 0, 0, 0, 0, 0, 0, 0, 0, 1, 1, 1, 1, 1, 1, 0, 0, 0, 0, 0, 0, 0, 0, 0, 0, 0, 0, 1, 0, 1, 0, 0, 0, 0, 0, 0, 0, 0, 0, 0, 0, 0, 0, 0, 0, 0, 0, 0, 0, 0, 0, 1, 1, 0, 0, 0, 0, 0, 0, 0, 0, 0, 0, 0, 0, 0, 0, 0, 0, 0, 0, 0, 0, 1, 1, 0, 0, 1, 0, 0, 0, 0, 0, 0, 0, 0, 0, 0, 1, 1, 0, 0, 0, 2, 0, 0, 0, 2, 0, 0, 0, 0, 0, 0, 0, 0, 0, 0, 2, 0, 2, 2, 0, 0, 0, 2, 2, 0, 0, 1, 0, 0, 0, 0, 0, 0, 0, 0, 0, 1, 1, 1, 0, 0, 0, 0, 0, 0, 0, 0, 0, 0, 0, 0, 0, 1, 0, 1, 1, 1, 0, 0, 0, 0, 0, 2, 0, 0, 0, 0, 0, 0, 0, 0, 0, 0, 2, 2, 0, 0, 0, 2, 0, 0, 2, 2, 2, 2, 2, 2, 0, 1, 1, 0, 0, 0, 0, 0, 0, 0, 0, 0, 0, 1, 0, 0, 0, 0, 0, 0, 0, 0, 0, 0, 1, 1, 0, 0, 0, 0, 0, 0, 0, 0, 0, 0, 2, 2, 0, 0, 0, 0, 0, 0, 0, 0, 0, 0, 0, 0, 0, 0, 0, 0, 2, 2, 2, 2, 0, 2, 0, 2, 2, 0, 0, 0, 0, 0, 0, 0, 0, 0, 2, 2, 0, 2, 2, 2, 2, 2, 2, 0, 0, 0, 0, 0, 0, 0, 0, 0, 1, 1, 1, 1, 1, 1, 1, 1, 1, 1, 0, 0, 1, 1, 1, 1, 1, 1, 0, 0, 0, 0, 0, 0, 0, 0, 0, 2, 2, 2, 2, 2, 2, 0, 0, 0, 0, 0, 0, 0, 0, 0, 2, 0, 0, 1, 1, 1, 0, 0, 1, 0, 0, 0, 0, 0, 0, 0, 0, 0, 0, 0, 0, 0, 0, 0, 0, 0, 0, 0, 0, 0, 0, 0, 0, 0, 0, 0, 1, 0, 1, 0, 0, 0, 0, 0, 0, 0, 0, 0, 0, 0, 0, 0, 0, 0, 0, 0, 0, 1, 1, 0, 0, 1, 1, 1, 1, 1, 0, 0, 2, 0, 0, 0, 0, 0, 0, 0, 0, 0, 0, 0, 0, 0, 0, 0, 0, 0, 0, 0, 0, 0, 2, 2, 2, 2, 2, 0, 0, 0, 2, 0, 0, 0, 0, 1, 0, 0, 0, 0, 0, 0, 0, 1, 1, 1, 0, 0, 0, 0, 0, 0, 0, 0, 0, 2, 0, 0, 0, 0, 0, 0, 0, 0, 1, 1, 1, 1, 1, 1, 0, 0, 0, 0, 0, 0, 0, 0, 0, 2, 2, 2, 0, 0, 0, 0, 0, 0, 0, 0, 0, 0, 0, 0, 0, 0, 0, 0, 0, 0, 2, 2, 2, 0, 0, 0, 0, 0, 2, 0, 0, 0, 0, 0, 0, 0, 0, 0, 0, 0, 0, 2, 2, 2, 0, 0, 0, 0, 0, 1, 1, 1, 1, 0, 0, 0, 0, 0, 0, 0, 0, 0, 0, 0, 0, 0, 0, 1, 1, 1, 1, 0, 0, 0, 0, 1, 0, 0, 0, 1, 1, 0, 1, 0, 0, 0, 0, 0, 0, 0, 0, 1, 0, 0, 0, 1, 1, 0, 1, 0, 0, 0, 0, 0, 0, 0, 0, 0, 0, 0, 0, 0, 0, 0, 0, 0, 1, 1, 1, 0, 0, 0, 0, 0, 0, 0, 0, 0, 1, 1, 1, 0, 0, 0, 0, 0, 0])
me_plane_001.materials.append(mat_material)
me_plane_001.materials.append(mat_material_001)
me_plane_001.materials.append(mat_material_002)
me_plane_001.use_remesh_preserve_volume = False
me_plane_001.use_remesh_preserve_attributes = False
me_plane_001.use_mirror_vertex_groups = False
me_plane_001.update()

# ---- objects
ob_plane_001 = bpy.data.objects.new('Plane.001', me_plane_001)
ob_lamp = bpy.data.objects.new('Lamp', light_lamp)
ob_camera = bpy.data.objects.new('Camera', cam_camera)

# ---- transforms, parenting, visibility, modifiers, constraints
ob_plane_001.location = (0.9968, 0.01125, 0.9773)
ob_plane_001.scale = (6.4, 6.4, 6.4)
ob_plane_001.lineart.crease_threshold = 0.0
ob_lamp.location = (4.076, 1.005, 5.904)
ob_lamp.rotation_euler = (0.6503, 0.05522, 1.866)
ob_lamp.lock_rotations_4d = False
ob_lamp.empty_display_type = 'ARROWS'
ob_lamp.color = (0.0, 0.0, 0.0, 0.0)
ob_lamp.lineart.crease_threshold = 0.0
ob_camera.location = (7.481, -6.508, 5.344)
ob_camera.rotation_euler = (1.109, 0.0, 0.8149)
ob_camera.lock_rotations_4d = False
ob_camera.empty_display_type = 'ARROWS'
ob_camera.color = (0.0, 0.0, 0.0, 0.0)
ob_camera.display_type = 'WIRE'
ob_camera.lineart.crease_threshold = 0.0

# ---- collection membership
col_collection_1.objects.link(ob_plane_001)
col_collection_1.objects.link(ob_lamp)
col_collection_1.objects.link(ob_camera)

# ---- scene / render settings (as saved in the file)
scene.camera = ob_camera
scene.frame_start = 1; scene.frame_end = 250; scene.frame_set(1)
scene.render.engine = 'BLENDER_EEVEE_NEXT'
scene.render.resolution_percentage = 50
scene.render.dither_intensity = 0.0
scene.cycles.use_denoising = False
scene.cycles.samples = 128
scene.cycles.sampling_pattern = 'TABULATED_SOBOL'
scene.cycles.use_adaptive_sampling = False
scene.cycles.use_light_tree = False
scene.cycles.blur_glossy = 0.0
scene.cycles.sample_clamp_indirect = 0.0
scene.view_settings.view_transform = 'Standard'
bpy.context.view_layer.update()
